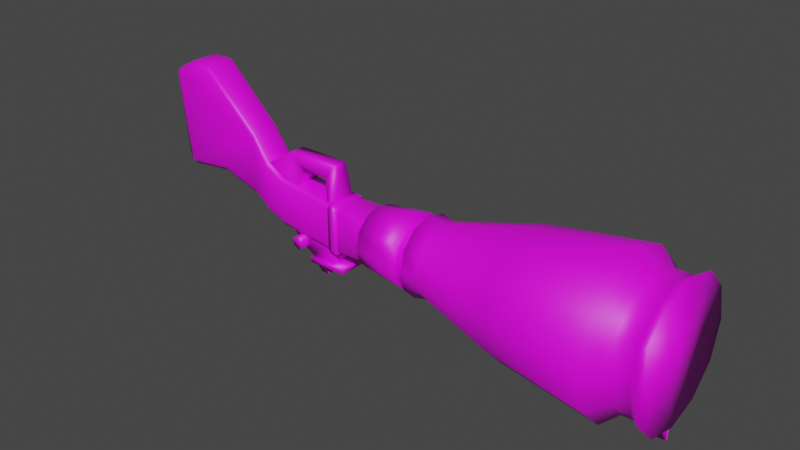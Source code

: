 # Source: demp2.md3.blend  (saved by Blender 3.3.6; exported with 4.5.12 LTS)
import bpy
from mathutils import Matrix  # noqa: F401  (used for matrix-valued properties, if any)

bpy.ops.wm.read_factory_settings(use_empty=True)
scene = bpy.context.scene
scene.name = 'Scene'

# ---- collections
col_collection = bpy.data.collections.new('Collection'); scene.collection.children.link(col_collection)

# ---- images (referenced by path relative to the original .blend; pixels are not part of the script)
import os
ASSET_DIR = os.environ.get("B2B_ASSET_DIR", "")  # directory of the original .blend (textures are referenced by path, not embedded)
HERE = os.path.dirname(os.path.abspath(__file__))  # packed textures are extracted next to this script under _unpacked/

def load_image(name, relpath, width, height, colorspace="sRGB"):
    """Load a texture the original file referenced (path relative to the .blend, or extracted next to this script)."""
    p = next((c for c in (os.path.join(HERE, relpath), os.path.join(ASSET_DIR, relpath)) if relpath and os.path.exists(c)), "")
    if p:
        img = bpy.data.images.load(p, check_existing=True)
        img.name = name
    else:  # same state as the original file: an image datablock whose file is absent (Cycles renders it pink)
        img = bpy.data.images.new(name, width, height)
        img.source = "FILE"
        img.filepath = "//" + (relpath or name)
    img.colorspace_settings.name = colorspace
    return img
img_demp2_w_jpg = load_image('demp2_w.jpg', 'demp2_w.jpg', 1024, 1024, 'sRGB')

# ---- materials (node trees are filled in below, after node groups)
mat_models_weapons2_demp2_demp2_w_tga = bpy.data.materials.new('models/weapons2/demp2/demp2_w.tga')
mat_models_weapons2_demp2_demp2_w_tga.use_transparent_shadow = False

# ---- material node trees
mat_models_weapons2_demp2_demp2_w_tga.use_nodes = True; mat_models_weapons2_demp2_demp2_w_tga.node_tree.nodes.clear()
_N = mat_models_weapons2_demp2_demp2_w_tga.node_tree.nodes; _L = mat_models_weapons2_demp2_demp2_w_tga.node_tree.links
n0 = _N.new('ShaderNodeBsdfPrincipled'); n0.name = 'Principled BSDF'; n0.location = (10, 300)
n0.distribution = 'GGX'
n0.subsurface_method = 'BURLEY'
n0.inputs[3].default_value = 1.45
n0.inputs[27].default_value = (0.0, 0.0, 0.0, 1.0)
n0.inputs[28].default_value = 1.0
n1 = _N.new('ShaderNodeOutputMaterial'); n1.name = 'Material Output'; n1.location = (300, 300)
n2 = _N.new('ShaderNodeTexImage'); n2.name = 'Image Texture'; n2.location = (0, 0)
n2.image = img_demp2_w_jpg
_L.new(n0.outputs[0], n1.inputs[0])
_L.new(n2.outputs[0], n0.inputs[0])
n1.is_active_output = True

# ---- world
world_world = bpy.data.worlds.new('World'); scene.world = world_world
world_world.use_nodes = True; world_world.node_tree.nodes.clear()
_N = world_world.node_tree.nodes; _L = world_world.node_tree.links
n0 = _N.new('ShaderNodeOutputWorld'); n0.name = 'World Output'; n0.location = (300, 300)
n1 = _N.new('ShaderNodeBackground'); n1.name = 'Background'; n1.location = (10, 300)
n1.inputs[0].default_value = (0.05088, 0.05088, 0.05088, 1.0)
_L.new(n1.outputs[0], n0.inputs[0])
n0.is_active_output = True
world_world.color = (0.05088, 0.05088, 0.05088)
world_world.use_sun_shadow = False
world_world.sun_shadow_jitter_overblur = 0.0

# ---- meshes
me_w_muzzle_0 = bpy.data.meshes.new('w_muzzle_0')
me_w_muzzle_0.from_pydata([(3.382, -10.14, 1.615), (2.732, -10.8, 1.615), (2.366, -10.8, 2.976), (2.925, -10.14, 3.301), (2.366, -10.8, 2.976), (1.361, -10.8, 3.981), (1.686, -10.14, 4.54), (1.361, -10.8, 3.981), (0.0, -10.8, 4.347), (0.0, -10.14, 4.997), (-1.361, -10.8, 3.981), (-1.686, -10.14, 4.54), (-1.361, -10.8, 3.981), (-2.366, -10.8, 2.976), (-2.925, -10.14, 3.301), (-2.366, -10.8, 2.976), (-2.732, -10.8, 1.615), (-3.382, -10.14, 1.615), (-2.732, -10.8, 1.615), (-2.366, -10.8, 0.2437), (-2.925, -10.14, -0.07109), (-2.366, -10.8, 0.2437), (-1.361, -10.8, -0.7516), (-1.686, -10.14, -1.31), (-1.361, -10.8, -0.7516), (0.0, -10.8, -1.117), (0.0, -10.14, -1.757), (1.361, -10.8, -0.7516), (1.686, -10.14, -1.31), (1.361, -10.8, -0.7516), (2.366, -10.8, 0.2437), (2.925, -10.14, -0.07109), (2.366, -10.8, 0.2437), (2.732, -10.8, 1.615), (0.0, -1.107, 3.392), (-0.8836, -1.107, 0.07109), (0.0, -1.107, -0.1523), (-0.8836, -1.107, 3.148), (-1.534, -1.107, 0.7211), (-1.534, -1.107, 2.498), (-1.767, -1.107, 1.615), (0.8836, -1.107, 0.07109), (0.8836, -1.107, 3.148), (1.534, -1.107, 0.7211), (1.534, -1.107, 2.498), (1.767, -1.107, 1.615), (0.0, -12.12, 4.692), (1.534, -12.12, -1.046), (0.0, -12.12, -1.462), (1.534, -12.12, 4.286), (2.661, -12.12, 0.07109), (2.661, -12.12, 3.159), (3.077, -12.12, 1.615), (-1.534, -12.12, -1.046), (-1.534, -12.12, 4.286), (-2.661, -12.12, 0.07109), (-2.661, -12.12, 3.159), (-3.077, -12.12, 1.615), (2.366, -11.65, 2.976), (2.732, -11.65, 1.615), (1.361, -11.65, 3.981), (2.366, -11.65, 2.976), (0.0, -11.65, 4.347), (1.361, -11.65, 3.981), (-1.361, -11.65, 3.981), (-2.366, -11.65, 2.976), (-1.361, -11.65, 3.981), (-2.732, -11.65, 1.615), (-2.366, -11.65, 2.976), (-2.366, -11.65, 0.2437), (-2.732, -11.65, 1.615), (-1.361, -11.65, -0.7516), (-2.366, -11.65, 0.2437), (0.0, -11.65, -1.117), (-1.361, -11.65, -0.7516), (1.361, -11.65, -0.7516), (2.366, -11.65, 0.2437), (1.361, -11.65, -0.7516), (2.732, -11.65, 1.615), (2.366, -11.65, 0.2437), (2.742, -5.647, 1.615), (2.366, -5.647, 2.986), (1.371, -5.647, 3.991), (0.0, -5.647, 4.357), (-1.371, -5.647, 3.991), (-2.366, -5.647, 2.986), (-2.742, -5.647, 1.615), (-2.366, -5.647, 0.2437), (-1.371, -5.647, -0.7516), (0.0, -5.647, -1.117), (1.371, -5.647, -0.7516), (2.366, -5.647, 0.2437), (-0.8125, -1.737, 0.2031), (0.0, -1.737, -0.01016), (0.0, -1.737, 3.24), (-0.8125, -1.737, 3.027), (-1.412, -1.737, 0.7922), (-1.412, -1.737, 2.427), (-1.625, -1.737, 1.615), (0.8125, -1.737, 0.2031), (0.8125, -1.737, 3.027), (1.412, -1.737, 0.7922), (1.412, -1.737, 2.427), (1.625, -1.737, 1.615), (-0.8836, -1.107, 0.07109), (0.0, -1.107, -0.1523), (0.0, -1.107, 3.392), (-0.8836, -1.107, 3.148), (-1.534, -1.107, 0.7211), (-1.534, -1.107, 2.498), (-1.767, -1.107, 1.615), (0.8836, -1.107, 0.07109), (0.8836, -1.107, 3.148), (1.534, -1.107, 0.7211), (1.534, -1.107, 2.498), (1.767, -1.107, 1.615), (1.534, -12.12, -1.046), (0.0, -12.12, -1.462), (0.0, -12.12, 4.692), (1.534, -12.12, 4.286), (2.661, -12.12, 0.07109), (1.534, -12.12, -1.046), (1.534, -12.12, 4.286), (2.661, -12.12, 3.159), (3.077, -12.12, 1.615), (2.661, -12.12, 0.07109), (2.661, -12.12, 3.159), (3.077, -12.12, 1.615), (-1.534, -12.12, -1.046), (-1.534, -12.12, 4.286), (-1.534, -12.12, -1.046), (-2.661, -12.12, 0.07109), (-2.661, -12.12, 3.159), (-1.534, -12.12, 4.286), (-3.077, -12.12, 1.615), (-2.661, -12.12, 3.159), (-2.661, -12.12, 0.07109), (-3.077, -12.12, 1.615), (1.432, -0.4672, 1.655), (1.432, -1.249, 1.655), (1.239, -1.249, 2.366), (1.239, -0.4672, 2.366), (0.7109, -1.249, 2.895), (0.7109, -0.4672, 2.895), (0.0, -1.249, 3.087), (0.0, -0.4672, 3.087), (-0.7109, -1.249, 2.895), (-0.7109, -0.4672, 2.895), (-1.229, -1.249, 2.366), (-1.229, -0.4672, 2.366), (-1.422, -1.249, 1.655), (-1.422, -0.4672, 1.655), (-1.229, -1.249, 0.9445), (-1.229, -0.4672, 0.9445), (-0.7109, -1.249, 0.4164), (-0.7109, -0.4672, 0.4164), (0.0, -1.249, 0.2234), (0.0, -0.4672, 0.2234), (0.7109, -1.249, 0.4164), (0.7109, -0.4672, 0.4164), (1.239, -1.249, 0.9445), (1.239, -0.4672, 0.9445), (0.0, -0.5789, 3.25), (0.8125, -0.5789, 0.193), (0.0, -0.5789, -0.01016), (0.8125, -0.5789, 3.027), (1.412, -0.5789, 0.7922), (1.412, -0.5789, 2.427), (1.635, -0.5789, 1.615), (-0.8125, -0.5789, 0.193), (-0.8125, -0.5789, 3.027), (-1.412, -0.5789, 0.7922), (-1.412, -0.5789, 2.427), (-1.635, -0.5789, 1.615), (1.391, 1.493, 1.615), (1.412, -0.5789, 2.427), (1.209, 1.493, 2.316), (1.635, -0.5789, 1.615), (0.8125, -0.5789, 3.027), (0.6906, 1.493, 2.823), (0.0, -0.5789, 3.25), (0.0, 1.493, 3.016), (-0.8125, -0.5789, 3.027), (-0.6906, 1.493, 2.823), (-1.412, -0.5789, 2.427), (-1.209, 1.493, 2.316), (-1.635, -0.5789, 1.615), (-1.391, 1.493, 1.615), (-1.412, -0.5789, 0.7922), (-1.209, 1.493, 0.9141), (-0.8125, -0.5789, 0.193), (-0.6906, 1.493, 0.3961), (0.0, -0.5789, -0.01016), (0.0, 1.493, 0.2133), (0.8125, -0.5789, 0.193), (0.6906, 1.493, 0.3961), (1.412, -0.5789, 0.7922), (1.209, 1.493, 0.9141), (0.0, 1.493, 3.016), (-0.6906, 1.493, 0.3961), (0.0, 1.493, 0.2133), (-0.6906, 1.493, 2.823), (-1.209, 1.493, 0.9141), (-1.209, 1.493, 2.316), (-1.391, 1.493, 1.615), (0.6906, 1.493, 0.3961), (0.6906, 1.493, 2.823), (1.209, 1.493, 0.9141), (1.209, 1.493, 2.316), (1.391, 1.493, 1.615)], [], [(63, 118, 119), (62, 118, 63), (7, 62, 63), (8, 62, 7), (6, 8, 7), (9, 8, 6), (82, 9, 6), (83, 9, 82), (100, 83, 82), (94, 83, 100), (112, 94, 100), (106, 94, 112), (100, 114, 112), (102, 114, 100), (82, 102, 100), (81, 102, 82), (6, 81, 82), (3, 81, 6), (5, 3, 6), (4, 3, 5), (60, 4, 5), (61, 4, 60), (122, 61, 60), (123, 61, 122), (102, 115, 114), (103, 115, 102), (81, 103, 102), (80, 103, 81), (3, 80, 81), (0, 80, 3), (2, 0, 3), (1, 0, 2), (58, 1, 2), (59, 1, 58), (126, 59, 58), (127, 59, 126), (103, 113, 115), (101, 113, 103), (80, 101, 103), (91, 101, 80), (0, 91, 80), (0, 31, 91), (0, 33, 31), (32, 31, 33), (78, 32, 33), (79, 32, 78), (124, 79, 78), (125, 79, 124), (101, 111, 113), (99, 111, 101), (91, 99, 101), (90, 99, 91), (31, 90, 91), (28, 90, 31), (30, 28, 31), (29, 28, 30), (76, 29, 30), (77, 29, 76), (120, 77, 76), (121, 77, 120), (99, 105, 111), (93, 105, 99), (90, 93, 99), (89, 93, 90), (28, 89, 90), (26, 89, 28), (27, 26, 28), (25, 26, 27), (75, 25, 27), (73, 25, 75), (116, 73, 75), (117, 73, 116), (93, 104, 105), (92, 104, 93), (89, 92, 93), (88, 92, 89), (26, 88, 89), (23, 88, 26), (25, 23, 26), (24, 23, 25), (73, 24, 25), (74, 24, 73), (117, 74, 73), (128, 74, 117), (92, 108, 104), (96, 108, 92), (88, 96, 92), (87, 96, 88), (23, 87, 88), (20, 87, 23), (22, 20, 23), (21, 20, 22), (71, 21, 22), (72, 21, 71), (130, 72, 71), (131, 72, 130), (96, 110, 108), (98, 110, 96), (87, 98, 96), (86, 98, 87), (20, 86, 87), (17, 86, 20), (19, 17, 20), (18, 17, 19), (69, 18, 19), (70, 18, 69), (136, 70, 69), (137, 70, 136), (98, 109, 110), (97, 109, 98), (86, 97, 98), (85, 97, 86), (17, 85, 86), (14, 85, 17), (16, 14, 17), (15, 14, 16), (67, 15, 16), (68, 15, 67), (134, 68, 67), (135, 68, 134), (97, 107, 109), (95, 107, 97), (85, 95, 97), (84, 95, 85), (14, 84, 85), (11, 84, 14), (13, 11, 14), (12, 11, 13), (65, 12, 13), (66, 12, 65), (132, 66, 65), (133, 66, 132), (95, 106, 107), (94, 106, 95), (84, 94, 95), (83, 94, 84), (11, 83, 84), (9, 83, 11), (10, 9, 11), (8, 9, 10), (64, 8, 10), (62, 8, 64), (129, 62, 64), (118, 62, 129), (43, 44, 45), (42, 44, 43), (41, 42, 43), (34, 42, 41), (36, 34, 41), (35, 34, 36), (55, 56, 57), (54, 56, 55), (53, 54, 55), (46, 54, 53), (48, 46, 53), (47, 46, 48), (171, 172, 173), (170, 172, 171), (169, 170, 171), (162, 170, 169), (164, 162, 169), (163, 162, 164), (207, 208, 209), (206, 208, 207), (205, 206, 207), (198, 206, 205), (200, 198, 205), (199, 198, 200), (35, 37, 34), (38, 37, 35), (38, 39, 37), (40, 39, 38), (47, 49, 46), (50, 49, 47), (50, 51, 49), (52, 51, 50), (163, 165, 162), (166, 165, 163), (166, 167, 165), (168, 167, 166), (199, 201, 198), (202, 201, 199), (202, 203, 201), (204, 203, 202), (139, 138, 140), (161, 138, 139), (160, 161, 139), (159, 161, 160), (158, 159, 160), (157, 159, 158), (156, 157, 158), (155, 157, 156), (154, 155, 156), (153, 155, 154), (152, 153, 154), (151, 153, 152), (150, 151, 152), (149, 151, 150), (148, 149, 150), (147, 149, 148), (146, 147, 148), (145, 147, 146), (144, 145, 146), (143, 145, 144), (142, 143, 144), (141, 143, 142), (140, 141, 142), (138, 141, 140), (176, 175, 174), (178, 175, 176), (179, 178, 176), (180, 178, 179), (181, 180, 179), (182, 180, 181), (183, 182, 181), (184, 182, 183), (185, 184, 183), (186, 184, 185), (187, 186, 185), (188, 186, 187), (189, 188, 187), (190, 188, 189), (191, 190, 189), (192, 190, 191), (193, 192, 191), (194, 192, 193), (195, 194, 193), (196, 194, 195), (197, 196, 195), (177, 196, 197), (174, 177, 197), (175, 177, 174)])
_uv = me_w_muzzle_0.uv_layers.new(name='UVMap')
_uv.uv.foreach_set('vector', [0.0703, 0.9055, 0.0611, 0.9895, 0.0398, 0.9085, 0.0893, 0.9775, 0.0611, 0.9895, 0.0703, 0.9055, 0.1138, 0.8945, 0.0893, 0.9775, 0.0703, 0.9055, 0.1332, 0.9665, 0.0893, 0.9775, 0.1138, 0.8945, 0.1573, 0.8741, 0.1332, 0.9665, 0.1138, 0.8945, 0.1819, 0.9626, 0.1332, 0.9665, 0.1573, 0.8741, 0.3919, 0.8282, 0.1819, 0.9626, 0.1573, 0.8741, 0.4146, 0.8988, 0.1819, 0.9626, 0.3919, 0.8282, 0.5927, 0.7615, 0.4146, 0.8988, 0.3919, 0.8282, 0.6039, 0.8058, 0.4146, 0.8988, 0.5927, 0.7615, 0.6275, 0.7562, 0.6039, 0.8058, 0.5927, 0.7615, 0.6379, 0.8033, 0.6039, 0.8058, 0.6275, 0.7562, 0.5927, 0.7615, 0.6199, 0.7121, 0.6275, 0.7562, 0.5855, 0.7164, 0.6199, 0.7121, 0.5927, 0.7615, 0.3919, 0.8282, 0.5855, 0.7164, 0.5927, 0.7615, 0.3773, 0.7554, 0.5855, 0.7164, 0.3919, 0.8282, 0.1573, 0.8741, 0.3773, 0.7554, 0.3919, 0.8282, 0.1409, 0.7834, 0.3773, 0.7554, 0.1573, 0.8741, 0.1087, 0.8733, 0.1409, 0.7834, 0.1573, 0.8741, 0.0957, 0.8, 0.1409, 0.7834, 0.1087, 0.8733, 0.0642, 0.8808, 0.0957, 0.8, 0.1087, 0.8733, 0.0514, 0.8075, 0.0957, 0.8, 0.0642, 0.8808, 0.0352, 0.8905, 0.0514, 0.8075, 0.0642, 0.8808, 0.0208, 0.808, 0.0514, 0.8075, 0.0352, 0.8905, 0.5855, 0.7164, 0.6171, 0.6688, 0.6199, 0.7121, 0.5828, 0.671, 0.6171, 0.6688, 0.5855, 0.7164, 0.3773, 0.7554, 0.5828, 0.671, 0.5855, 0.7164, 0.3705, 0.6815, 0.5828, 0.671, 0.3773, 0.7554, 0.1409, 0.7834, 0.3705, 0.6815, 0.3773, 0.7554, 0.1332, 0.6913, 0.3705, 0.6815, 0.1409, 0.7834, 0.0925, 0.7774, 0.1332, 0.6913, 0.1409, 0.7834, 0.0868, 0.703, 0.1332, 0.6913, 0.0925, 0.7774, 0.0473, 0.7799, 0.0868, 0.703, 0.0925, 0.7774, 0.042, 0.7056, 0.0868, 0.703, 0.0473, 0.7799, 0.0173, 0.7864, 0.042, 0.7056, 0.0473, 0.7799, 0.0115, 0.7029, 0.042, 0.7056, 0.0173, 0.7864, 0.5828, 0.671, 0.6183, 0.6254, 0.6171, 0.6688, 0.5842, 0.6258, 0.6183, 0.6254, 0.5828, 0.671, 0.3705, 0.6815, 0.5842, 0.6258, 0.5828, 0.671, 0.3711, 0.6072, 0.5842, 0.6258, 0.3705, 0.6815, 0.1332, 0.6913, 0.3711, 0.6072, 0.3705, 0.6815, 0.1332, 0.6913, 0.134, 0.599, 0.3711, 0.6072, 0.1332, 0.6913, 0.0855, 0.6812, 0.134, 0.599, 0.0862, 0.6069, 0.134, 0.599, 0.0855, 0.6812, 0.0402, 0.6804, 0.0862, 0.6069, 0.0855, 0.6812, 0.041, 0.6061, 0.0862, 0.6069, 0.0402, 0.6804, 0.0099, 0.6847, 0.041, 0.6061, 0.0402, 0.6804, 0.0109, 0.601, 0.041, 0.6061, 0.0099, 0.6847, 0.5842, 0.6258, 0.6228, 0.5818, 0.6183, 0.6254, 0.589, 0.5813, 0.6228, 0.5818, 0.5842, 0.6258, 0.3711, 0.6072, 0.589, 0.5813, 0.5842, 0.6258, 0.3792, 0.5332, 0.589, 0.5813, 0.3711, 0.6072, 0.134, 0.599, 0.3792, 0.5332, 0.3711, 0.6072, 0.1444, 0.5071, 0.3792, 0.5332, 0.134, 0.599, 0.0877, 0.5841, 0.1444, 0.5071, 0.134, 0.599, 0.0962, 0.5103, 0.1444, 0.5071, 0.0877, 0.5841, 0.0427, 0.5787, 0.0962, 0.5103, 0.0877, 0.5841, 0.0514, 0.5048, 0.0962, 0.5103, 0.0427, 0.5787, 0.0121, 0.5797, 0.0514, 0.5048, 0.0427, 0.5787, 0.022, 0.4965, 0.0514, 0.5048, 0.0121, 0.5797, 0.589, 0.5813, 0.6286, 0.5367, 0.6228, 0.5818, 0.5963, 0.5378, 0.6286, 0.5367, 0.589, 0.5813, 0.3792, 0.5332, 0.5963, 0.5378, 0.589, 0.5813, 0.3941, 0.46, 0.5963, 0.5378, 0.3792, 0.5332, 0.1444, 0.5071, 0.3941, 0.46, 0.3792, 0.5332, 0.1606, 0.4166, 0.3941, 0.46, 0.1444, 0.5071, 0.0996, 0.4908, 0.1606, 0.4166, 0.1444, 0.5071, 0.1125, 0.4176, 0.1606, 0.4166, 0.0996, 0.4908, 0.0556, 0.4835, 0.1125, 0.4176, 0.0996, 0.4908, 0.0684, 0.4103, 0.1125, 0.4176, 0.0556, 0.4835, 0.0251, 0.4831, 0.0684, 0.4103, 0.0556, 0.4835, 0.0395, 0.4006, 0.0684, 0.4103, 0.0251, 0.4831, 0.5963, 0.5378, 0.6228, 0.5818, 0.6286, 0.5367, 0.589, 0.5813, 0.6228, 0.5818, 0.5963, 0.5378, 0.3941, 0.46, 0.589, 0.5813, 0.5963, 0.5378, 0.3792, 0.5332, 0.589, 0.5813, 0.3941, 0.46, 0.1606, 0.4166, 0.3792, 0.5332, 0.3941, 0.46, 0.1444, 0.5071, 0.3792, 0.5332, 0.1606, 0.4166, 0.1125, 0.4176, 0.1444, 0.5071, 0.1606, 0.4166, 0.0996, 0.4908, 0.1444, 0.5071, 0.1125, 0.4176, 0.0684, 0.4103, 0.0996, 0.4908, 0.1125, 0.4176, 0.0556, 0.4835, 0.0996, 0.4908, 0.0684, 0.4103, 0.0395, 0.4006, 0.0556, 0.4835, 0.0684, 0.4103, 0.0251, 0.4831, 0.0556, 0.4835, 0.0395, 0.4006, 0.589, 0.5813, 0.6183, 0.6254, 0.6228, 0.5818, 0.5842, 0.6258, 0.6183, 0.6254, 0.589, 0.5813, 0.3792, 0.5332, 0.5842, 0.6258, 0.589, 0.5813, 0.3711, 0.6072, 0.5842, 0.6258, 0.3792, 0.5332, 0.1444, 0.5071, 0.3711, 0.6072, 0.3792, 0.5332, 0.134, 0.599, 0.3711, 0.6072, 0.1444, 0.5071, 0.0962, 0.5103, 0.134, 0.599, 0.1444, 0.5071, 0.0877, 0.5841, 0.134, 0.599, 0.0962, 0.5103, 0.0514, 0.5048, 0.0877, 0.5841, 0.0962, 0.5103, 0.0427, 0.5787, 0.0877, 0.5841, 0.0514, 0.5048, 0.022, 0.4965, 0.0427, 0.5787, 0.0514, 0.5048, 0.0121, 0.5797, 0.0427, 0.5787, 0.022, 0.4965, 0.5842, 0.6258, 0.6171, 0.6688, 0.6183, 0.6254, 0.5828, 0.671, 0.6171, 0.6688, 0.5842, 0.6258, 0.3711, 0.6072, 0.5828, 0.671, 0.5842, 0.6258, 0.3705, 0.6815, 0.5828, 0.671, 0.3711, 0.6072, 0.134, 0.599, 0.3705, 0.6815, 0.3711, 0.6072, 0.1332, 0.6913, 0.3705, 0.6815, 0.134, 0.599, 0.0862, 0.6069, 0.1332, 0.6913, 0.134, 0.599, 0.0855, 0.6812, 0.1332, 0.6913, 0.0862, 0.6069, 0.041, 0.6061, 0.0855, 0.6812, 0.0862, 0.6069, 0.0402, 0.6804, 0.0855, 0.6812, 0.041, 0.6061, 0.0109, 0.601, 0.0402, 0.6804, 0.041, 0.6061, 0.0099, 0.6847, 0.0402, 0.6804, 0.0109, 0.601, 0.5828, 0.671, 0.6199, 0.7121, 0.6171, 0.6688, 0.5855, 0.7164, 0.6199, 0.7121, 0.5828, 0.671, 0.3705, 0.6815, 0.5855, 0.7164, 0.5828, 0.671, 0.3773, 0.7554, 0.5855, 0.7164, 0.3705, 0.6815, 0.1332, 0.6913, 0.3773, 0.7554, 0.3705, 0.6815, 0.1409, 0.7834, 0.3773, 0.7554, 0.1332, 0.6913, 0.0868, 0.703, 0.1409, 0.7834, 0.1332, 0.6913, 0.0925, 0.7774, 0.1409, 0.7834, 0.0868, 0.703, 0.042, 0.7056, 0.0925, 0.7774, 0.0868, 0.703, 0.0473, 0.7799, 0.0925, 0.7774, 0.042, 0.7056, 0.0115, 0.7029, 0.0473, 0.7799, 0.042, 0.7056, 0.0173, 0.7864, 0.0473, 0.7799, 0.0115, 0.7029, 0.5855, 0.7164, 0.6275, 0.7562, 0.6199, 0.7121, 0.5927, 0.7615, 0.6275, 0.7562, 0.5855, 0.7164, 0.3773, 0.7554, 0.5927, 0.7615, 0.5855, 0.7164, 0.3919, 0.8282, 0.5927, 0.7615, 0.3773, 0.7554, 0.1409, 0.7834, 0.3919, 0.8282, 0.3773, 0.7554, 0.1573, 0.8741, 0.3919, 0.8282, 0.1409, 0.7834, 0.0957, 0.8, 0.1573, 0.8741, 0.1409, 0.7834, 0.1087, 0.8733, 0.1573, 0.8741, 0.0957, 0.8, 0.0514, 0.8075, 0.1087, 0.8733, 0.0957, 0.8, 0.0642, 0.8808, 0.1087, 0.8733, 0.0514, 0.8075, 0.0208, 0.808, 0.0642, 0.8808, 0.0514, 0.8075, 0.0352, 0.8905, 0.0642, 0.8808, 0.0208, 0.808, 0.5927, 0.7615, 0.6379, 0.8033, 0.6275, 0.7562, 0.6039, 0.8058, 0.6379, 0.8033, 0.5927, 0.7615, 0.3919, 0.8282, 0.6039, 0.8058, 0.5927, 0.7615, 0.4146, 0.8988, 0.6039, 0.8058, 0.3919, 0.8282, 0.1573, 0.8741, 0.4146, 0.8988, 0.3919, 0.8282, 0.1819, 0.9626, 0.4146, 0.8988, 0.1573, 0.8741, 0.1138, 0.8945, 0.1819, 0.9626, 0.1573, 0.8741, 0.1332, 0.9665, 0.1819, 0.9626, 0.1138, 0.8945, 0.0703, 0.9055, 0.1332, 0.9665, 0.1138, 0.8945, 0.0893, 0.9775, 0.1332, 0.9665, 0.0703, 0.9055, 0.0398, 0.9085, 0.0893, 0.9775, 0.0703, 0.9055, 0.0611, 0.9895, 0.0893, 0.9775, 0.0398, 0.9085, 0.5153, 0.8789, 0.5153, 0.9524, 0.5054, 0.9156, 0.5422, 0.9793, 0.5153, 0.9524, 0.5153, 0.8789, 0.5422, 0.852, 0.5422, 0.9793, 0.5153, 0.8789, 0.5789, 0.9891, 0.5422, 0.9793, 0.5422, 0.852, 0.5789, 0.8421, 0.5789, 0.9891, 0.5422, 0.852, 0.6157, 0.852, 0.5789, 0.9891, 0.5789, 0.8421, 0.6686, 0.7305, 0.6686, 0.9052, 0.6452, 0.8178, 0.7326, 0.9692, 0.6686, 0.9052, 0.6686, 0.7305, 0.7326, 0.6665, 0.7326, 0.9692, 0.6686, 0.7305, 0.82, 0.9926, 0.7326, 0.9692, 0.7326, 0.6665, 0.82, 0.6431, 0.82, 0.9926, 0.7326, 0.6665, 0.9074, 0.6665, 0.82, 0.9926, 0.82, 0.6431, 0.6426, 0.8789, 0.6426, 0.9524, 0.6524, 0.9156, 0.6157, 0.9793, 0.6426, 0.9524, 0.6426, 0.8789, 0.6157, 0.852, 0.6157, 0.9793, 0.6426, 0.8789, 0.5789, 0.9891, 0.6157, 0.9793, 0.6157, 0.852, 0.5789, 0.8421, 0.5789, 0.9891, 0.6157, 0.852, 0.5422, 0.852, 0.5789, 0.9891, 0.5789, 0.8421, 0.5153, 0.8789, 0.5153, 0.9524, 0.5054, 0.9156, 0.5422, 0.9793, 0.5153, 0.9524, 0.5153, 0.8789, 0.5422, 0.852, 0.5422, 0.9793, 0.5153, 0.8789, 0.5789, 0.9891, 0.5422, 0.9793, 0.5422, 0.852, 0.5789, 0.8421, 0.5789, 0.9891, 0.5422, 0.852, 0.6157, 0.852, 0.5789, 0.9891, 0.5789, 0.8421, 0.6157, 0.852, 0.6157, 0.9793, 0.5789, 0.9891, 0.6426, 0.8789, 0.6157, 0.9793, 0.6157, 0.852, 0.6426, 0.8789, 0.6426, 0.9524, 0.6157, 0.9793, 0.6524, 0.9156, 0.6426, 0.9524, 0.6426, 0.8789, 0.9074, 0.6665, 0.9074, 0.9692, 0.82, 0.9926, 0.9713, 0.7305, 0.9074, 0.9692, 0.9074, 0.6665, 0.9713, 0.7305, 0.9713, 0.9052, 0.9074, 0.9692, 0.9948, 0.8178, 0.9713, 0.9052, 0.9713, 0.7305, 0.5422, 0.852, 0.5422, 0.9793, 0.5789, 0.9891, 0.5153, 0.8789, 0.5422, 0.9793, 0.5422, 0.852, 0.5153, 0.8789, 0.5153, 0.9524, 0.5422, 0.9793, 0.5054, 0.9156, 0.5153, 0.9524, 0.5153, 0.8789, 0.6157, 0.852, 0.6157, 0.9793, 0.5789, 0.9891, 0.6426, 0.8789, 0.6157, 0.9793, 0.6157, 0.852, 0.6426, 0.8789, 0.6426, 0.9524, 0.6157, 0.9793, 0.6524, 0.9156, 0.6426, 0.9524, 0.6426, 0.8789, 0.3797, 0.9473, 0.3795, 0.9884, 0.3408, 0.9471, 0.4184, 0.9886, 0.3795, 0.9884, 0.3797, 0.9473, 0.4186, 0.9474, 0.4184, 0.9886, 0.3797, 0.9473, 0.4573, 0.9887, 0.4184, 0.9886, 0.4186, 0.9474, 0.4574, 0.9476, 0.4573, 0.9887, 0.4186, 0.9474, 0.4962, 0.9889, 0.4573, 0.9887, 0.4574, 0.9476, 0.4963, 0.9477, 0.4962, 0.9889, 0.4574, 0.9476, 0.4573, 0.9887, 0.4962, 0.9889, 0.4963, 0.9477, 0.4574, 0.9476, 0.4573, 0.9887, 0.4963, 0.9477, 0.4184, 0.9886, 0.4573, 0.9887, 0.4574, 0.9476, 0.4186, 0.9474, 0.4184, 0.9886, 0.4574, 0.9476, 0.3795, 0.9884, 0.4184, 0.9886, 0.4186, 0.9474, 0.3797, 0.9473, 0.3795, 0.9884, 0.4186, 0.9474, 0.3407, 0.9883, 0.3795, 0.9884, 0.3797, 0.9473, 0.3408, 0.9471, 0.3407, 0.9883, 0.3797, 0.9473, 0.3018, 0.9881, 0.3407, 0.9883, 0.3408, 0.9471, 0.302, 0.947, 0.3018, 0.9881, 0.3408, 0.9471, 0.2629, 0.988, 0.3018, 0.9881, 0.302, 0.947, 0.2631, 0.9468, 0.2629, 0.988, 0.302, 0.947, 0.3018, 0.9881, 0.2629, 0.988, 0.2631, 0.9468, 0.302, 0.947, 0.3018, 0.9881, 0.2631, 0.9468, 0.3407, 0.9883, 0.3018, 0.9881, 0.302, 0.947, 0.3408, 0.9471, 0.3407, 0.9883, 0.302, 0.947, 0.3795, 0.9884, 0.3407, 0.9883, 0.3408, 0.9471, 0.2599, 0.2539, 0.2514, 0.1444, 0.2979, 0.252, 0.2072, 0.1491, 0.2514, 0.1444, 0.2599, 0.2539, 0.2221, 0.2579, 0.2072, 0.1491, 0.2599, 0.2539, 0.1633, 0.1565, 0.2072, 0.1491, 0.2221, 0.2579, 0.1845, 0.2642, 0.1633, 0.1565, 0.2221, 0.2579, 0.2072, 0.1491, 0.1633, 0.1565, 0.1845, 0.2642, 0.2221, 0.2579, 0.2072, 0.1491, 0.1845, 0.2642, 0.2514, 0.1444, 0.2072, 0.1491, 0.2221, 0.2579, 0.2599, 0.2539, 0.2514, 0.1444, 0.2221, 0.2579, 0.2959, 0.1423, 0.2514, 0.1444, 0.2599, 0.2539, 0.2979, 0.252, 0.2959, 0.1423, 0.2599, 0.2539, 0.3403, 0.1427, 0.2959, 0.1423, 0.2979, 0.252, 0.336, 0.2524, 0.3403, 0.1427, 0.2979, 0.252, 0.3847, 0.1458, 0.3403, 0.1427, 0.336, 0.2524, 0.3739, 0.255, 0.3847, 0.1458, 0.336, 0.2524, 0.4288, 0.1515, 0.3847, 0.1458, 0.3739, 0.255, 0.4117, 0.2599, 0.4288, 0.1515, 0.3739, 0.255, 0.3847, 0.1458, 0.4288, 0.1515, 0.4117, 0.2599, 0.3739, 0.255, 0.3847, 0.1458, 0.4117, 0.2599, 0.3403, 0.1427, 0.3847, 0.1458, 0.3739, 0.255, 0.336, 0.2524, 0.3403, 0.1427, 0.3739, 0.255, 0.2959, 0.1423, 0.3403, 0.1427, 0.336, 0.2524, 0.2979, 0.252, 0.2959, 0.1423, 0.336, 0.2524, 0.2514, 0.1444, 0.2959, 0.1423, 0.2979, 0.252])
me_w_muzzle_0.materials.append(mat_models_weapons2_demp2_demp2_w_tga)
me_w_muzzle_0.use_remesh_fix_poles = True
me_w_muzzle_0.use_remesh_preserve_attributes = False
me_w_muzzle_0.update()
me_w_muzzle_0.normals_split_custom_set([tuple(v) for v in zip(*[iter([0.4816, 0.3169, 0.8171, 0.06435, -0.6895, 0.7215, 0.5082, -0.4661, 0.7242, 0.009462, 0.3161, 0.9487, 0.06435, -0.6895, 0.7215, 0.4816, 0.3169, 0.8171, 0.4512, -0.3809, 0.807, 0.009473, 0.3161, 0.9487, 0.4816, 0.3169, 0.8171, -0.0128, -0.3817, 0.9242, 0.009441, 0.3161, 0.9487, 0.4512, -0.3809, 0.807, 0.4873, -0.316, 0.814, -0.01278, -0.3817, 0.9242, 0.4512, -0.381, 0.807, 0.01272, -0.3163, 0.9486, -0.01276, -0.3817, 0.9242, 0.4874, -0.316, 0.814, 0.4896, 0.2075, 0.8469, 0.01274, -0.3163, 0.9486, 0.4874, -0.316, 0.814, -0.002517, 0.2081, 0.9781, 0.0127, -0.3162, 0.9486, 0.4896, 0.2075, 0.8469, 0.4987, 0.02892, 0.8663, -0.002519, 0.2081, 0.9781, 0.4896, 0.2075, 0.8469, 0.002028, 0.02342, 0.9997, -0.002497, 0.2081, 0.9781, 0.4987, 0.02893, 0.8663, 0.325, 0.6375, 0.6986, 0.002058, 0.02341, 0.9997, 0.4987, 0.02895, 0.8663, -0.05669, 0.7619, 0.6452, 0.002009, 0.0234, 0.9997, 0.325, 0.6375, 0.6986, 0.4987, 0.02895, 0.8663, 0.738, 0.433, 0.5175, 0.325, 0.6374, 0.6986, 0.8675, 0.0278, 0.4966, 0.738, 0.433, 0.5175, 0.4987, 0.02893, 0.8663, 0.4896, 0.2075, 0.8469, 0.8676, 0.0278, 0.4966, 0.4987, 0.02893, 0.8663, 0.8469, 0.2072, 0.4897, 0.8675, 0.02781, 0.4966, 0.4896, 0.2075, 0.8469, 0.4873, -0.316, 0.814, 0.847, 0.2072, 0.4896, 0.4896, 0.2075, 0.8469, 0.8274, -0.3149, 0.4649, 0.8469, 0.2072, 0.4897, 0.4873, -0.316, 0.814, 0.4512, -0.3809, 0.8071, 0.8274, -0.3149, 0.4649, 0.4873, -0.316, 0.814, 0.7937, -0.3813, 0.474, 0.8274, -0.3149, 0.4649, 0.4512, -0.3809, 0.8071, 0.4817, 0.3169, 0.8171, 0.7937, -0.3813, 0.4741, 0.4512, -0.3809, 0.807, 0.826, 0.3162, 0.4667, 0.7936, -0.3813, 0.4741, 0.4816, 0.3168, 0.8171, 0.5082, -0.4662, 0.7242, 0.8259, 0.3162, 0.4667, 0.4816, 0.3169, 0.8171, 0.9018, -0.1069, 0.4188, 0.8259, 0.3162, 0.4668, 0.5082, -0.4662, 0.7241, 0.8675, 0.02781, 0.4966, 0.9882, 0.1262, 0.08741, 0.738, 0.433, 0.5176, 0.9996, 0.02793, 0.002425, 0.9881, 0.1262, 0.08743, 0.8675, 0.02779, 0.4966, 0.8469, 0.2072, 0.4896, 0.9996, 0.02794, 0.002436, 0.8675, 0.02781, 0.4966, 0.9781, 0.2082, 0.002965, 0.9996, 0.02793, 0.00242, 0.8469, 0.2072, 0.4896, 0.8274, -0.3149, 0.4649, 0.9781, 0.2082, 0.002928, 0.8469, 0.2072, 0.4896, 0.9486, -0.316, -0.01403, 0.9781, 0.2082, 0.002963, 0.8274, -0.3149, 0.4649, 0.7936, -0.3813, 0.4741, 0.9486, -0.3161, -0.014, 0.8275, -0.3149, 0.4649, 0.9243, -0.3813, 0.01327, 0.9486, -0.3161, -0.01399, 0.7936, -0.3813, 0.4741, 0.8259, 0.3162, 0.4668, 0.9243, -0.3813, 0.01332, 0.7936, -0.3813, 0.4741, 0.9493, 0.3144, -0.007586, 0.9244, -0.3813, 0.0133, 0.8259, 0.3162, 0.4668, 0.9018, -0.1069, 0.4187, 0.9493, 0.3144, -0.007577, 0.8259, 0.3162, 0.4667, 0.951, 0.2973, -0.0848, 0.9493, 0.3144, -0.007589, 0.9018, -0.1069, 0.4188, 0.9996, 0.02793, 0.002388, 0.6988, 0.6396, -0.3202, 0.9881, 0.1262, 0.08746, 0.8649, 0.02594, -0.5012, 0.6988, 0.6397, -0.3202, 0.9996, 0.02793, 0.002389, 0.9781, 0.2082, 0.002969, 0.865, 0.02592, -0.5012, 0.9996, 0.02794, 0.002405, 0.846, 0.2068, -0.4914, 0.8649, 0.02591, -0.5012, 0.9781, 0.2082, 0.002956, 0.9486, -0.3161, -0.01402, 0.846, 0.2068, -0.4914, 0.9781, 0.2082, 0.002932, 0.9486, -0.316, -0.01398, 0.8152, -0.314, -0.4867, 0.846, 0.2068, -0.4914, 0.9486, -0.3161, -0.01399, 0.9244, -0.3813, 0.01331, 0.8152, -0.314, -0.4867, 0.807, -0.38, -0.452, 0.8152, -0.314, -0.4867, 0.9243, -0.3813, 0.01327, 0.9493, 0.3144, -0.007622, 0.807, -0.38, -0.452, 0.9244, -0.3813, 0.01328, 0.8169, 0.3132, -0.4844, 0.807, -0.38, -0.452, 0.9493, 0.3144, -0.007625, 0.951, 0.2973, -0.0848, 0.8169, 0.3132, -0.4844, 0.9493, 0.3144, -0.007602, 0.7197, -0.4712, -0.5099, 0.8169, 0.3132, -0.4844, 0.951, 0.2973, -0.08476, 0.8649, 0.02593, -0.5012, 0.4389, 0.6367, -0.634, 0.6988, 0.6396, -0.3202, 0.4934, 0.02261, -0.8695, 0.4389, 0.6366, -0.6341, 0.8649, 0.02594, -0.5012, 0.846, 0.2069, -0.4914, 0.4934, 0.02264, -0.8695, 0.8649, 0.02592, -0.5012, 0.4891, 0.2073, -0.8472, 0.4934, 0.02263, -0.8695, 0.846, 0.2069, -0.4914, 0.8151, -0.314, -0.4868, 0.4891, 0.2073, -0.8472, 0.846, 0.2068, -0.4914, 0.462, -0.3142, -0.8294, 0.4891, 0.2073, -0.8472, 0.8152, -0.314, -0.4867, 0.807, -0.38, -0.452, 0.462, -0.3141, -0.8294, 0.8152, -0.314, -0.4867, 0.4713, -0.3799, -0.7959, 0.462, -0.3142, -0.8294, 0.807, -0.38, -0.452, 0.8169, 0.3132, -0.4844, 0.4714, -0.3799, -0.7959, 0.807, -0.38, -0.452, 0.4659, 0.3121, -0.828, 0.4713, -0.3799, -0.7959, 0.8169, 0.3132, -0.4844, 0.7197, -0.4713, -0.5098, 0.4659, 0.3121, -0.828, 0.8169, 0.3132, -0.4844, 0.3715, -0.4701, -0.8006, 0.4659, 0.3121, -0.828, 0.7197, -0.4713, -0.5099, 0.4934, 0.02261, -0.8695, 0.07857, 0.4278, -0.9004, 0.4389, 0.6366, -0.6341, 0.001739, 0.02454, -0.9997, 0.07851, 0.4278, -0.9005, 0.4934, 0.02262, -0.8695, 0.4891, 0.2073, -0.8472, 0.00176, 0.02453, -0.9997, 0.4934, 0.02263, -0.8695, 0.001504, 0.2073, -0.9783, 0.001782, 0.02449, -0.9997, 0.4891, 0.2073, -0.8472, 0.462, -0.3142, -0.8294, 0.001542, 0.2072, -0.9783, 0.4891, 0.2073, -0.8472, -0.01264, -0.3131, -0.9496, 0.001514, 0.2072, -0.9783, 0.462, -0.3142, -0.8294, 0.4713, -0.3799, -0.7959, -0.01268, -0.3131, -0.9496, 0.4619, -0.3142, -0.8294, 0.01353, -0.3793, -0.9252, -0.01267, -0.3131, -0.9496, 0.4713, -0.3799, -0.7959, 0.4658, 0.3121, -0.828, 0.01356, -0.3793, -0.9252, 0.4713, -0.3799, -0.7959, -0.008177, 0.3138, -0.9495, 0.01355, -0.3793, -0.9252, 0.4659, 0.3121, -0.828, 0.3716, -0.4701, -0.8006, -0.008167, 0.3138, -0.9495, 0.4659, 0.3121, -0.828, -0.08894, -0.1099, -0.99, -0.008155, 0.3137, -0.9495, 0.3715, -0.4702, -0.8006, 0.001761, 0.02452, -0.9997, -0.3201, 0.6364, -0.7018, 0.07854, 0.4278, -0.9004, -0.4963, 0.02355, -0.8678, -0.3201, 0.6364, -0.7018, 0.001723, 0.02452, -0.9997, 0.00151, 0.2073, -0.9783, -0.4963, 0.02356, -0.8678, 0.001758, 0.02451, -0.9997, -0.4862, 0.2071, -0.8489, -0.4963, 0.02356, -0.8679, 0.001523, 0.2073, -0.9783, -0.01263, -0.3131, -0.9496, -0.4862, 0.2071, -0.8489, 0.001542, 0.2073, -0.9783, -0.4851, -0.3143, -0.816, -0.4863, 0.2071, -0.8489, -0.01263, -0.3131, -0.9496, 0.01352, -0.3793, -0.9252, -0.4851, -0.3143, -0.816, -0.01268, -0.3131, -0.9496, -0.4502, -0.3798, -0.8081, -0.4851, -0.3143, -0.816, 0.01355, -0.3793, -0.9252, -0.008162, 0.3138, -0.9495, -0.4502, -0.3798, -0.8081, 0.01354, -0.3793, -0.9252, -0.4808, 0.3129, -0.8191, -0.4502, -0.3797, -0.8081, -0.008173, 0.3138, -0.9495, -0.08893, -0.1099, -0.99, -0.4808, 0.3129, -0.8191, -0.008155, 0.3138, -0.9495, -0.5057, -0.4707, -0.723, -0.4808, 0.3129, -0.8191, -0.08884, -0.1099, -0.99, -0.4963, 0.02357, -0.8679, -0.6292, 0.6387, -0.4429, -0.3201, 0.6364, -0.7018, -0.8665, 0.02723, -0.4985, -0.6292, 0.6387, -0.443, -0.4963, 0.02357, -0.8678, -0.4862, 0.2071, -0.8489, -0.8664, 0.02723, -0.4985, -0.4963, 0.02358, -0.8678, -0.8464, 0.2071, -0.4907, -0.8664, 0.02721, -0.4986, -0.4862, 0.2071, -0.8489, -0.4851, -0.3143, -0.8161, -0.8464, 0.2071, -0.4907, -0.4862, 0.2071, -0.8489, -0.8274, -0.3136, -0.4658, -0.8464, 0.2071, -0.4907, -0.4851, -0.3143, -0.816, -0.4503, -0.3798, -0.8081, -0.8274, -0.3136, -0.4659, -0.4851, -0.3143, -0.816, -0.7929, -0.3803, -0.4761, -0.8274, -0.3136, -0.4659, -0.4503, -0.3797, -0.8081, -0.4808, 0.3129, -0.8191, -0.793, -0.3803, -0.476, -0.4502, -0.3797, -0.8081, -0.8261, 0.3125, -0.4689, -0.7929, -0.3803, -0.4761, -0.4808, 0.313, -0.8191, -0.5057, -0.4707, -0.723, -0.8261, 0.3125, -0.4689, -0.4808, 0.3129, -0.8191, -0.7996, -0.4708, -0.3728, -0.8261, 0.3125, -0.4689, -0.5058, -0.4707, -0.7229, -0.8664, 0.02726, -0.4985, -0.9884, 0.1262, -0.08455, -0.6292, 0.6387, -0.443, -0.9996, 0.02771, 6.583e-05, -0.9884, 0.1262, -0.08456, -0.8664, 0.02725, -0.4985, -0.8464, 0.2071, -0.4906, -0.9996, 0.02772, 7.557e-05, -0.8664, 0.02725, -0.4985, -0.9781, 0.2083, -0.002453, -0.9996, 0.02773, 9.516e-05, -0.8464, 0.2071, -0.4907, -0.8274, -0.3136, -0.4659, -0.9781, 0.2083, -0.002462, -0.8464, 0.2071, -0.4907, -0.9487, -0.3157, 0.01418, -0.9781, 0.2083, -0.002452, -0.8274, -0.3136, -0.4659, -0.793, -0.3802, -0.476, -0.9487, -0.3157, 0.01418, -0.8274, -0.3136, -0.4659, -0.9242, -0.3817, -0.01188, -0.9487, -0.3157, 0.01414, -0.7929, -0.3803, -0.476, -0.8261, 0.3125, -0.4689, -0.9242, -0.3817, -0.01187, -0.793, -0.3802, -0.4761, -0.9495, 0.3137, 0.009018, -0.9242, -0.3817, -0.01189, -0.8261, 0.3125, -0.4689, -0.7996, -0.4708, -0.3729, -0.9495, 0.3137, 0.008988, -0.8261, 0.3125, -0.4689, -0.9506, 0.2986, 0.08521, -0.9495, 0.3137, 0.008997, -0.7996, -0.4708, -0.3728, -0.9996, 0.02771, 6.604e-05, -0.8188, 0.4327, 0.3772, -0.9884, 0.1262, -0.08459, -0.8658, 0.0283, 0.4997, -0.8188, 0.4327, 0.3772, -0.9996, 0.02773, 7.956e-05, -0.9781, 0.2083, -0.002453, -0.8658, 0.02831, 0.4997, -0.9996, 0.02775, 9.197e-05, -0.8474, 0.2074, 0.4887, -0.8658, 0.02831, 0.4997, -0.9781, 0.2083, -0.002464, -0.9487, -0.3157, 0.01413, -0.8474, 0.2074, 0.4887, -0.9781, 0.2083, -0.002457, -0.8151, -0.3155, 0.4858, -0.8474, 0.2074, 0.4887, -0.9487, -0.3157, 0.01417, -0.9242, -0.3817, -0.01189, -0.8151, -0.3154, 0.4859, -0.9487, -0.3157, 0.01416, -0.807, -0.381, 0.4512, -0.8151, -0.3154, 0.4858, -0.9242, -0.3817, -0.01189, -0.9495, 0.3137, 0.009015, -0.807, -0.3809, 0.4512, -0.9242, -0.3817, -0.01187, -0.8173, 0.3153, 0.4822, -0.807, -0.3809, 0.4512, -0.9495, 0.3137, 0.008965, -0.9506, 0.2986, 0.08523, -0.8174, 0.3153, 0.4822, -0.9495, 0.3137, 0.009005, -0.8136, -0.105, 0.5718, -0.8174, 0.3153, 0.4822, -0.9506, 0.2986, 0.08524, -0.8658, 0.0283, 0.4997, -0.4438, 0.6391, 0.6282, -0.8188, 0.4327, 0.3772, -0.4998, 0.02544, 0.8658, -0.4438, 0.6391, 0.6282, -0.8658, 0.0283, 0.4997, -0.8474, 0.2075, 0.4887, -0.4998, 0.02541, 0.8658, -0.8658, 0.0283, 0.4997, -0.4905, 0.2078, 0.8463, -0.4998, 0.02543, 0.8658, -0.8474, 0.2074, 0.4887, -0.8151, -0.3154, 0.4859, -0.4905, 0.2078, 0.8463, -0.8474, 0.2074, 0.4887, -0.4637, -0.3157, 0.8279, -0.4905, 0.2078, 0.8463, -0.8151, -0.3155, 0.4859, -0.8071, -0.3809, 0.4512, -0.4637, -0.3157, 0.8279, -0.8151, -0.3154, 0.4859, -0.474, -0.3814, 0.7936, -0.4637, -0.3157, 0.8279, -0.8071, -0.3809, 0.4512, -0.8174, 0.3153, 0.4822, -0.4741, -0.3813, 0.7937, -0.807, -0.3809, 0.4512, -0.4667, 0.3179, 0.8253, -0.4741, -0.3813, 0.7936, -0.8174, 0.3153, 0.4822, -0.8137, -0.105, 0.5717, -0.4667, 0.3178, 0.8253, -0.8174, 0.3152, 0.4822, -0.3715, -0.4668, 0.8025, -0.4667, 0.3179, 0.8253, -0.8137, -0.105, 0.5718, -0.4998, 0.02545, 0.8658, -0.05666, 0.7619, 0.6452, -0.4438, 0.6391, 0.6281, 0.002038, 0.02342, 0.9997, -0.05667, 0.7619, 0.6452, -0.4998, 0.02543, 0.8657, -0.4905, 0.2078, 0.8463, 0.002052, 0.0234, 0.9997, -0.4998, 0.02544, 0.8658, -0.0025, 0.2081, 0.9781, 0.002063, 0.02339, 0.9997, -0.4905, 0.2078, 0.8463, -0.4637, -0.3157, 0.8278, -0.002517, 0.2081, 0.9781, -0.4905, 0.2078, 0.8463, 0.01278, -0.3163, 0.9486, -0.002498, 0.2081, 0.9781, -0.4637, -0.3157, 0.8279, -0.4741, -0.3813, 0.7936, 0.01279, -0.3163, 0.9486, -0.4637, -0.3157, 0.8278, -0.01279, -0.3817, 0.9242, 0.01275, -0.3163, 0.9486, -0.4741, -0.3813, 0.7936, -0.4667, 0.3178, 0.8253, -0.01282, -0.3818, 0.9242, -0.4741, -0.3813, 0.7936, 0.009469, 0.3161, 0.9487, -0.01281, -0.3817, 0.9242, -0.4667, 0.3179, 0.8253, -0.3716, -0.4668, 0.8025, 0.009448, 0.3161, 0.9487, -0.4667, 0.3179, 0.8253, 0.06445, -0.6894, 0.7215, 0.009473, 0.3161, 0.9487, -0.3717, -0.4668, 0.8025, 0.6988, 0.6397, -0.3202, 0.738, 0.433, 0.5176, 0.9881, 0.1262, 0.08744, 0.3251, 0.6375, 0.6985, 0.738, 0.433, 0.5176, 0.6988, 0.6397, -0.3202, 0.4388, 0.6366, -0.6341, 0.325, 0.6375, 0.6986, 0.6988, 0.6397, -0.3202, -0.05668, 0.7619, 0.6452, 0.3251, 0.6375, 0.6985, 0.4389, 0.6366, -0.6341, 0.0786, 0.4278, -0.9004, -0.05671, 0.7619, 0.6452, 0.4389, 0.6366, -0.6341, -0.3201, 0.6364, -0.7018, -0.05676, 0.7619, 0.6452, 0.07856, 0.4278, -0.9004, -0.7996, -0.4708, -0.3728, -0.8137, -0.105, 0.5717, -0.9505, 0.2987, 0.08521, -0.3717, -0.4668, 0.8025, -0.8136, -0.105, 0.5718, -0.7996, -0.4708, -0.3728, -0.5056, -0.4707, -0.723, -0.3715, -0.4668, 0.8025, -0.7996, -0.4708, -0.3729, 0.06443, -0.6895, 0.7215, -0.3716, -0.4668, 0.8025, -0.5057, -0.4707, -0.723, -0.08896, -0.1099, -0.99, 0.06436, -0.6895, 0.7215, -0.5057, -0.4707, -0.723, 0.3715, -0.4701, -0.8006, 0.06436, -0.6895, 0.7215, -0.08899, -0.1099, -0.99, -0.6669, -0.6782, -0.3087, -0.7052, -0.5011, 0.5016, -0.9707, -0.2245, 0.08564, -0.3132, -0.6783, 0.6647, -0.7052, -0.5011, 0.5016, -0.6669, -0.6782, -0.3086, -0.4188, -0.6792, -0.6028, -0.3132, -0.6783, 0.6647, -0.6669, -0.6782, -0.3087, 0.05727, -0.7864, 0.6151, -0.3132, -0.6783, 0.6647, -0.4188, -0.6792, -0.6027, -0.07579, -0.5018, -0.8616, 0.05729, -0.7864, 0.6151, -0.4188, -0.6792, -0.6027, 0.3043, -0.6796, -0.6675, 0.05727, -0.7864, 0.6151, -0.07583, -0.5018, -0.8616, 0.5946, 0.7554, -0.2752, 0.6367, 0.6271, 0.4487, 0.9044, 0.4186, 0.08273, 0.2781, 0.7541, 0.595, 0.6367, 0.6271, 0.4487, 0.5947, 0.7554, -0.2752, 0.3765, 0.7551, -0.5367, 0.2781, 0.7541, 0.595, 0.5947, 0.7554, -0.2752, -0.05065, 0.8319, 0.5526, 0.278, 0.7541, 0.595, 0.3765, 0.7551, -0.5367, 0.06504, 0.6245, -0.7783, -0.05068, 0.8319, 0.5526, 0.3764, 0.7551, -0.5367, -0.2722, 0.7547, -0.597, -0.05074, 0.8319, 0.5526, 0.06505, 0.6245, -0.7783, -0.3201, 0.6364, -0.7018, -0.4438, 0.6391, 0.6282, -0.05674, 0.7619, 0.6452, -0.6292, 0.6387, -0.443, -0.4438, 0.6391, 0.6282, -0.3202, 0.6364, -0.7018, -0.6292, 0.6387, -0.443, -0.8188, 0.4327, 0.3772, -0.4438, 0.6391, 0.6282, -0.9884, 0.1263, -0.08455, -0.8189, 0.4327, 0.3771, -0.6292, 0.6387, -0.443, 0.3715, -0.4701, -0.8006, 0.5081, -0.4662, 0.7242, 0.06438, -0.6895, 0.7215, 0.7197, -0.4712, -0.5099, 0.5082, -0.4662, 0.7242, 0.3715, -0.4701, -0.8006, 0.7197, -0.4712, -0.5099, 0.9018, -0.1069, 0.4187, 0.5082, -0.4662, 0.7241, 0.951, 0.2973, -0.08482, 0.9018, -0.1069, 0.4186, 0.7197, -0.4712, -0.5098, 0.3043, -0.6796, -0.6675, 0.4218, -0.6783, 0.6016, 0.05729, -0.7864, 0.6151, 0.6007, -0.6783, -0.4232, 0.4218, -0.6783, 0.6016, 0.3043, -0.6796, -0.6675, 0.6007, -0.6783, -0.4232, 0.7852, -0.5007, 0.3645, 0.4218, -0.6783, 0.6017, 0.9709, -0.2242, -0.08356, 0.7852, -0.5007, 0.3645, 0.6007, -0.6783, -0.4233, -0.2722, 0.7547, -0.597, -0.3777, 0.7541, 0.5373, -0.05069, 0.8319, 0.5526, -0.537, 0.7552, -0.3758, -0.3778, 0.7541, 0.5373, -0.2721, 0.7547, -0.597, -0.537, 0.7552, -0.3757, -0.7052, 0.6275, 0.33, -0.3777, 0.7541, 0.5373, -0.9044, 0.4189, -0.08171, -0.7052, 0.6275, 0.33, -0.537, 0.7552, -0.3758, 0.9959, 1.67e-05, -0.09011, 0.9959, -6.743e-06, 0.09009, 0.9061, -1.184e-05, 0.423, 0.9061, 1.184e-05, -0.423, 0.9959, -1.67e-05, 0.09011, 0.9959, 6.743e-06, -0.09009, 0.8175, 1.64e-05, -0.5759, 0.9061, -6.609e-06, -0.423, 0.9959, -1.205e-05, -0.09009, 0.5759, -6.857e-06, -0.8175, 0.9062, -1.64e-05, -0.4229, 0.8175, -4.873e-06, -0.5759, 0.4229, 1.64e-05, -0.9062, 0.5759, 4.858e-06, -0.8175, 0.8175, 6.857e-06, -0.5759, 0.09009, 1.205e-05, -0.9959, 0.5759, -1.64e-05, -0.8175, 0.423, 6.624e-06, -0.9061, -0.09011, 1.67e-05, -0.9959, 0.09009, -6.743e-06, -0.9959, 0.423, -1.184e-05, -0.9061, -0.4258, 1.205e-05, -0.9048, 0.09011, -1.67e-05, -0.9959, -0.09009, 6.743e-06, -0.9959, -0.5813, 1.67e-05, -0.8137, -0.4258, -6.735e-06, -0.9048, -0.09009, -1.205e-05, -0.9959, -0.8213, 7.385e-06, -0.5705, -0.4258, -1.67e-05, -0.9048, -0.5813, -7.875e-06, -0.8137, -0.9075, 1.61e-05, -0.4201, -0.8213, 7.6e-06, -0.5705, -0.5813, -7.655e-06, -0.8137, -0.9959, 1.205e-05, -0.09009, -0.8213, -1.61e-05, -0.5705, -0.9075, 6.504e-06, -0.4201, -0.9959, 1.67e-05, 0.09011, -0.9959, -6.743e-06, -0.09009, -0.9075, -1.162e-05, -0.4201, -0.9075, 1.162e-05, 0.4201, -0.9959, -1.67e-05, -0.09011, -0.9959, 6.743e-06, 0.09009, -0.8213, 1.61e-05, 0.5705, -0.9075, -6.497e-06, 0.4201, -0.9959, -1.205e-05, 0.09009, -0.5813, 7.655e-06, 0.8137, -0.9075, -1.61e-05, 0.4201, -0.8213, -7.585e-06, 0.5705, -0.4258, 1.67e-05, 0.9048, -0.5813, 7.875e-06, 0.8137, -0.8213, -7.385e-06, 0.5705, -0.09009, 1.205e-05, 0.9959, -0.5813, -1.67e-05, 0.8137, -0.4258, 6.735e-06, 0.9048, 0.09011, 1.67e-05, 0.9959, -0.09009, -6.728e-06, 0.9959, -0.4258, -1.205e-05, 0.9048, 0.423, 1.184e-05, 0.9061, -0.09011, -1.67e-05, 0.9959, 0.09009, 6.728e-06, 0.9959, 0.5759, 1.64e-05, 0.8175, 0.423, -6.616e-06, 0.9061, 0.09009, -1.205e-05, 0.9959, 0.8175, -6.898e-06, 0.5759, 0.4229, -1.64e-05, 0.9062, 0.5759, -4.85e-06, 0.8175, 0.9062, 1.64e-05, 0.4229, 0.8175, 4.858e-06, 0.5759, 0.5759, 6.898e-06, 0.8175, 0.9959, 1.205e-05, 0.09009, 0.8175, -1.64e-05, 0.5759, 0.9061, 6.624e-06, 0.423, 0.6367, 0.6271, 0.4487, 0.7852, -0.5007, 0.3645, 0.9044, 0.4186, 0.08271, 0.4218, -0.6783, 0.6017, 0.7852, -0.5007, 0.3644, 0.6367, 0.6271, 0.4487, 0.2781, 0.7541, 0.595, 0.4218, -0.6783, 0.6017, 0.6367, 0.6271, 0.4487, 0.05719, -0.7863, 0.6151, 0.4219, -0.6783, 0.6016, 0.278, 0.7541, 0.595, -0.05072, 0.8319, 0.5526, 0.05726, -0.7863, 0.6151, 0.278, 0.7541, 0.595, -0.3132, -0.6783, 0.6647, 0.05721, -0.7863, 0.6151, -0.05066, 0.8319, 0.5526, -0.3777, 0.7541, 0.5373, -0.3133, -0.6783, 0.6647, -0.05068, 0.8319, 0.5526, -0.7053, -0.5011, 0.5015, -0.3132, -0.6783, 0.6647, -0.3777, 0.7541, 0.5373, -0.7052, 0.6275, 0.33, -0.7053, -0.5011, 0.5015, -0.3778, 0.7541, 0.5373, -0.9707, -0.2246, 0.08564, -0.7052, -0.5011, 0.5015, -0.7052, 0.6275, 0.33, -0.9043, 0.4189, -0.08176, -0.9707, -0.2245, 0.08564, -0.7052, 0.6275, 0.3301, -0.6669, -0.6782, -0.3087, -0.9707, -0.2245, 0.08561, -0.9044, 0.4189, -0.08173, -0.537, 0.7552, -0.3758, -0.6669, -0.6782, -0.3087, -0.9043, 0.4189, -0.08176, -0.4188, -0.6792, -0.6028, -0.6669, -0.6782, -0.3087, -0.5371, 0.7552, -0.3757, -0.2722, 0.7546, -0.597, -0.4188, -0.6792, -0.6027, -0.537, 0.7553, -0.3758, -0.07581, -0.5018, -0.8617, -0.4188, -0.6792, -0.6027, -0.2722, 0.7546, -0.597, 0.06498, 0.6245, -0.7783, -0.07579, -0.5018, -0.8617, -0.2722, 0.7546, -0.597, 0.3043, -0.6796, -0.6675, -0.07586, -0.5018, -0.8617, 0.06501, 0.6245, -0.7783, 0.3764, 0.7551, -0.5367, 0.3043, -0.6796, -0.6675, 0.06496, 0.6245, -0.7783, 0.6007, -0.6783, -0.4232, 0.3043, -0.6796, -0.6675, 0.3765, 0.7551, -0.5367, 0.5947, 0.7554, -0.2752, 0.6008, -0.6782, -0.4232, 0.3764, 0.7551, -0.5367, 0.9709, -0.2242, -0.08359, 0.6007, -0.6783, -0.4233, 0.5946, 0.7554, -0.2753, 0.9044, 0.4186, 0.08275, 0.9709, -0.2243, -0.08361, 0.5947, 0.7554, -0.2752, 0.7852, -0.5007, 0.3645, 0.9709, -0.2242, -0.08361, 0.9044, 0.4186, 0.08272])] * 3)])
me_w_handle_0 = bpy.data.meshes.new('w_handle_0')
me_w_handle_0.from_pydata([(0.7719, 1.239, 2.549), (0.6195, 3.189, 2.691), (0.7719, 3.189, 2.549), (0.6195, 1.239, 2.691), (0.7719, 1.239, 0.7312), (0.6195, 3.189, 0.5992), (0.6195, 1.239, 0.5992), (0.7719, 3.189, 0.7312), (1.046, 1.239, 1.026), (1.209, 1.239, 1.635), (1.046, 1.239, 2.255), (-0.5078, 1.239, 2.691), (-0.5078, 3.189, 2.691), (-0.7922, 3.473, 2.549), (-0.6703, 6.327, 2.377), (-0.6703, 3.473, 2.712), (-0.7922, 6.327, 2.173), (-0.6703, 3.473, 2.712), (0.6195, 6.327, 2.377), (0.6195, 3.473, 2.712), (-0.6703, 6.327, 2.377), (0.6195, 3.473, 2.712), (0.7414, 6.327, 2.173), (0.7414, 3.473, 2.549), (0.6195, 6.327, 2.377), (0.7414, 6.327, 0.3758), (0.7414, 3.473, 0.7414), (-0.8125, 1.239, 2.549), (-0.8125, 3.189, 2.549), (-0.6703, 3.189, 2.691), (-0.6703, 1.239, 2.691), (-0.8125, 1.239, 0.7312), (-0.6703, 1.239, 0.5992), (-0.6703, 3.189, 0.5992), (-0.8125, 3.189, 0.7312), (-1.097, 1.239, 1.026), (-1.249, 1.239, 1.635), (-1.097, 1.239, 2.255), (-0.6703, 3.189, 2.691), (-0.6703, 1.239, 2.691), (-0.6703, 3.189, 0.5992), (-0.6703, 1.239, 0.5992), (-0.7922, 3.473, 0.7414), (-0.7922, 6.327, 0.3758), (0.518, 12.39, 0.7922), (-0.5586, 12.84, -3.057), (0.5078, 12.84, -3.057), (-0.5586, 12.39, 0.7922), (0.5789, 3.473, 0.5891), (0.5789, 6.266, 0.2031), (-0.6398, 3.473, 0.5891), (-0.6398, 6.266, 0.2031), (0.5789, 3.473, 0.5891), (0.5789, 6.266, 0.2031), (-0.6398, 6.266, 0.2031), (-0.6398, 3.473, 0.5891), (-0.6703, 7.201, 1.991), (-0.7922, 7.201, 1.798), (0.6195, 7.201, 1.991), (-0.6703, 7.201, 1.991), (0.7414, 7.201, 1.798), (0.6195, 7.201, 1.991), (0.7414, 7.201, -0.1219), (-0.7922, 7.201, -0.1219), (0.5789, 7.14, -0.2945), (-0.6398, 7.14, -0.2945), (-0.6398, 7.14, -0.2945), (0.5789, 7.14, -0.2945), (0.7414, 7.993, -1.219), (0.7414, 7.993, 1.188), (-0.7922, 7.993, 1.188), (-0.7922, 7.993, -1.219), (0.6195, 7.993, 1.381), (-0.6703, 7.993, 1.381), (0.6195, 7.993, 1.381), (-0.6703, 7.993, 1.381), (0.5789, 7.932, -1.391), (-0.6398, 7.932, -1.391), (0.5789, 7.932, -1.391), (-0.6398, 7.932, -1.391), (0.7414, 11.97, 0.8531), (0.7414, 12.37, -3.22), (0.7414, 10.53, -3.697), (0.7414, 11.55, -3.697), (0.5789, 10.55, -3.89), (0.5789, 11.57, -3.89), (0.5789, 12.48, -3.402), (-0.7922, 11.97, 0.8531), (-0.7922, 12.37, -3.22), (-0.6398, 12.48, -3.402), (-0.7922, 11.55, -3.697), (-0.6398, 11.57, -3.89), (-0.7922, 10.53, -3.697), (-0.6398, 10.55, -3.89), (-0.6398, 10.55, -3.89), (0.5789, 10.55, -3.89), (0.5789, 12.48, -3.402), (-0.6398, 12.48, -3.402), (0.5789, 11.57, -3.89), (-0.6398, 11.57, -3.89), (0.7414, 9.831, 0.6195), (0.6195, 9.831, 0.8125), (0.6195, 11.89, 1.046), (-0.6703, 9.831, 0.8125), (0.6195, 9.831, 0.8125), (-0.6703, 11.89, 1.046), (0.6195, 11.89, 1.046), (-0.6703, 11.89, 1.046), (-0.7922, 9.831, 0.6195), (-0.6703, 9.831, 0.8125), (-0.5586, 12.39, 0.7922), (-0.5586, 12.84, -3.057), (0.518, 12.39, 0.7922), (-0.5586, 12.39, 0.7922), (-0.5586, 12.84, -3.057), (0.5078, 12.84, -3.057), (0.7211, 3.118, 2.834), (0.8531, 3.545, 2.6), (0.8836, 3.118, 2.681), (0.7109, 3.545, 2.783), (0.8531, 3.545, 0.6398), (0.8836, 3.118, 0.7008), (0.6703, 3.545, 0.4672), (0.7211, 3.118, 0.5484), (-0.7617, 3.118, 2.834), (-0.7617, 3.545, 2.783), (-0.7617, 3.545, 2.783), (-0.9242, 3.118, 2.681), (-0.9039, 3.545, 2.6), (-0.7617, 3.118, 2.834), (-0.9242, 3.118, 0.7008), (-0.9039, 3.545, 0.6398), (-0.7617, 3.118, 0.5484), (-0.7312, 3.545, 0.4672), (-0.7617, 3.118, 0.5484), (-0.7312, 3.545, 0.4672), (0.7109, 3.545, 2.783), (-0.9039, 3.545, 2.6), (0.8531, 3.545, 2.6), (-0.7617, 3.545, 2.783), (0.8531, 3.545, 0.6398), (-0.7312, 3.545, 0.4672), (0.6703, 3.545, 0.4672), (-0.9039, 3.545, 0.6398), (-0.7617, 3.118, 2.834), (0.8836, 3.118, 2.681), (-0.9242, 3.118, 2.681), (0.7211, 3.118, 2.834), (-0.9242, 3.118, 0.7008), (0.7211, 3.118, 0.5484), (-0.7617, 3.118, 0.5484), (0.8836, 3.118, 0.7008)], [], [(14, 13, 15), (16, 13, 14), (56, 16, 14), (57, 16, 56), (73, 57, 56), (70, 57, 73), (109, 70, 73), (108, 70, 109), (107, 108, 109), (87, 108, 107), (110, 87, 107), (88, 87, 110), (111, 88, 110), (89, 88, 111), (54, 52, 55), (53, 52, 54), (66, 53, 54), (67, 53, 66), (77, 67, 66), (78, 67, 77), (94, 78, 77), (95, 78, 94), (99, 95, 94), (98, 95, 99), (97, 98, 99), (96, 98, 97), (114, 96, 97), (115, 96, 114), (16, 42, 13), (43, 42, 16), (57, 43, 16), (63, 43, 57), (70, 63, 57), (71, 63, 70), (108, 71, 70), (87, 71, 108), (43, 50, 42), (51, 50, 43), (63, 51, 43), (65, 51, 63), (71, 65, 63), (79, 65, 71), (92, 79, 71), (93, 79, 92), (91, 93, 92), (44, 45, 47), (46, 45, 44), (80, 46, 44), (81, 46, 80), (68, 81, 80), (82, 81, 68), (76, 82, 68), (84, 82, 76), (18, 17, 19), (20, 17, 18), (58, 20, 18), (59, 20, 58), (74, 59, 58), (75, 59, 74), (103, 75, 74), (102, 80, 44), (100, 80, 102), (101, 100, 102), (69, 100, 101), (72, 69, 101), (61, 69, 72), (88, 71, 87), (92, 71, 88), (90, 92, 88), (91, 92, 90), (89, 91, 90), (89, 90, 88), (31, 33, 32), (34, 33, 31), (35, 34, 31), (36, 34, 35), (104, 103, 74), (105, 103, 104), (106, 105, 104), (112, 105, 106), (113, 105, 112), (81, 86, 46), (83, 86, 81), (82, 83, 81), (84, 83, 82), (11, 38, 39), (12, 38, 11), (1, 12, 11), (122, 134, 135), (123, 134, 122), (121, 123, 122), (120, 121, 122), (118, 121, 120), (117, 118, 120), (116, 118, 117), (119, 116, 117), (124, 116, 119), (125, 124, 119), (3, 1, 11), (0, 1, 3), (0, 2, 1), (0, 10, 2), (9, 2, 10), (7, 2, 9), (8, 7, 9), (4, 7, 8), (4, 5, 7), (6, 5, 4), (29, 27, 30), (28, 27, 29), (28, 37, 27), (36, 37, 28), (34, 36, 28), (40, 6, 41), (5, 6, 40), (85, 83, 84), (86, 83, 85), (100, 68, 80), (69, 68, 100), (126, 127, 129), (128, 127, 126), (128, 130, 127), (131, 130, 128), (132, 131, 133), (130, 131, 132), (136, 137, 139), (138, 137, 136), (140, 137, 138), (143, 137, 140), (141, 143, 140), (142, 141, 140), (144, 145, 147), (146, 145, 144), (149, 148, 150), (151, 148, 149), (151, 146, 148), (145, 146, 151), (25, 23, 26), (22, 23, 25), (62, 22, 25), (60, 22, 62), (68, 60, 62), (69, 60, 68), (22, 21, 23), (24, 21, 22), (60, 24, 22), (61, 24, 60), (69, 61, 60), (62, 76, 68), (64, 76, 62), (25, 64, 62), (49, 64, 25), (48, 49, 25), (26, 48, 25)])
_uv = me_w_handle_0.uv_layers.new(name='UVMap')
_uv.uv.foreach_set('vector', [0.5931, 0.3445, 0.4422, 0.3515, 0.4428, 0.362, 0.5925, 0.3323, 0.4422, 0.3515, 0.5931, 0.3445, 0.6388, 0.3245, 0.5925, 0.3323, 0.5931, 0.3445, 0.6378, 0.3124, 0.5925, 0.3323, 0.6388, 0.3245, 0.6805, 0.2924, 0.6378, 0.3124, 0.6388, 0.3245, 0.6796, 0.2806, 0.6378, 0.3124, 0.6805, 0.2924, 0.7767, 0.2622, 0.6796, 0.2806, 0.6805, 0.2924, 0.776, 0.2504, 0.6796, 0.2806, 0.7767, 0.2622, 0.8847, 0.2737, 0.776, 0.2504, 0.7767, 0.2622, 0.8879, 0.262, 0.776, 0.2504, 0.8847, 0.2737, 0.9131, 0.2593, 0.8879, 0.262, 0.8847, 0.2737, 0.9079, 0.0478, 0.8879, 0.262, 0.9131, 0.2593, 0.9357, 0.056, 0.9079, 0.0478, 0.9131, 0.2593, 0.9154, 0.0361, 0.9079, 0.0478, 0.9357, 0.056, 0.5771, 0.0725, 0.7251, 0.007, 0.7253, 0.0719, 0.5768, 0.0076, 0.7251, 0.007, 0.5771, 0.0725, 0.5245, 0.0727, 0.5768, 0.0076, 0.5771, 0.0725, 0.5243, 0.0078, 0.5768, 0.0076, 0.5245, 0.0727, 0.4533, 0.073, 0.5243, 0.0078, 0.5245, 0.0727, 0.4531, 0.008, 0.5243, 0.0078, 0.4533, 0.073, 0.2631, 0.0737, 0.4531, 0.008, 0.4533, 0.073, 0.2628, 0.0088, 0.4531, 0.008, 0.2631, 0.0737, 0.21, 0.074, 0.2628, 0.0088, 0.2631, 0.0737, 0.2097, 0.009, 0.2628, 0.0088, 0.21, 0.074, 0.1555, 0.0742, 0.2097, 0.009, 0.21, 0.074, 0.1552, 0.0092, 0.2097, 0.009, 0.1555, 0.0742, 0.1295, 0.0697, 0.1552, 0.0092, 0.1555, 0.0742, 0.1293, 0.0136, 0.1552, 0.0092, 0.1295, 0.0697, 0.5925, 0.3323, 0.4421, 0.2568, 0.4422, 0.3515, 0.5922, 0.2378, 0.4421, 0.2568, 0.5925, 0.3323, 0.6378, 0.3124, 0.5922, 0.2378, 0.5925, 0.3323, 0.6374, 0.211, 0.5922, 0.2378, 0.6378, 0.3124, 0.6796, 0.2806, 0.6374, 0.211, 0.6378, 0.3124, 0.6789, 0.1536, 0.6374, 0.211, 0.6796, 0.2806, 0.776, 0.2504, 0.6789, 0.1536, 0.6796, 0.2806, 0.8879, 0.262, 0.6789, 0.1536, 0.776, 0.2504, 0.5922, 0.2378, 0.4413, 0.2449, 0.4421, 0.2568, 0.5877, 0.2256, 0.4413, 0.2449, 0.5922, 0.2378, 0.6374, 0.211, 0.5877, 0.2256, 0.5922, 0.2378, 0.6322, 0.199, 0.5877, 0.2256, 0.6374, 0.211, 0.6789, 0.1536, 0.6322, 0.199, 0.6374, 0.211, 0.6735, 0.1417, 0.6322, 0.199, 0.6789, 0.1536, 0.812, 0.0233, 0.6735, 0.1417, 0.6789, 0.1536, 0.8117, 0.0091, 0.6735, 0.1417, 0.812, 0.0233, 0.8661, 0.0098, 0.8117, 0.0091, 0.812, 0.0233, 0.9131, 0.2593, 0.9914, 0.0622, 0.9699, 0.2652, 0.9357, 0.056, 0.9914, 0.0622, 0.9131, 0.2593, 0.8879, 0.262, 0.9357, 0.056, 0.9131, 0.2593, 0.9079, 0.0478, 0.9357, 0.056, 0.8879, 0.262, 0.6789, 0.1536, 0.9079, 0.0478, 0.8879, 0.262, 0.812, 0.0233, 0.9079, 0.0478, 0.6789, 0.1536, 0.6735, 0.1417, 0.812, 0.0233, 0.6789, 0.1536, 0.8117, 0.0091, 0.812, 0.0233, 0.6735, 0.1417, 0.5768, 0.0076, 0.7253, 0.0719, 0.7251, 0.007, 0.5771, 0.0725, 0.7253, 0.0719, 0.5768, 0.0076, 0.5243, 0.0078, 0.5771, 0.0725, 0.5768, 0.0076, 0.5245, 0.0727, 0.5771, 0.0725, 0.5243, 0.0078, 0.4531, 0.008, 0.5245, 0.0727, 0.5243, 0.0078, 0.4533, 0.073, 0.5245, 0.0727, 0.4531, 0.008, 0.2631, 0.0737, 0.4533, 0.073, 0.4531, 0.008, 0.8847, 0.2737, 0.8879, 0.262, 0.9131, 0.2593, 0.776, 0.2504, 0.8879, 0.262, 0.8847, 0.2737, 0.7767, 0.2622, 0.776, 0.2504, 0.8847, 0.2737, 0.6796, 0.2806, 0.776, 0.2504, 0.7767, 0.2622, 0.6805, 0.2924, 0.6796, 0.2806, 0.7767, 0.2622, 0.6388, 0.3245, 0.6796, 0.2806, 0.6805, 0.2924, 0.9079, 0.0478, 0.6789, 0.1536, 0.8879, 0.262, 0.812, 0.0233, 0.6789, 0.1536, 0.9079, 0.0478, 0.8646, 0.0232, 0.812, 0.0233, 0.9079, 0.0478, 0.8661, 0.0098, 0.812, 0.0233, 0.8646, 0.0232, 0.9154, 0.0361, 0.8661, 0.0098, 0.8646, 0.0232, 0.9154, 0.0361, 0.8646, 0.0232, 0.9079, 0.0478, 0.0149, 0.0903, 0.1176, 0.0823, 0.0153, 0.0798, 0.1174, 0.0928, 0.1176, 0.0823, 0.0149, 0.0903, 0.0146, 0.1113, 0.1174, 0.0928, 0.0149, 0.0903, 0.0147, 0.1446, 0.1174, 0.0928, 0.0146, 0.1113, 0.2628, 0.0088, 0.2631, 0.0737, 0.4531, 0.008, 0.1555, 0.0742, 0.2631, 0.0737, 0.2628, 0.0088, 0.1552, 0.0092, 0.1555, 0.0742, 0.2628, 0.0088, 0.1293, 0.0136, 0.1555, 0.0742, 0.1552, 0.0092, 0.1295, 0.0697, 0.1555, 0.0742, 0.1293, 0.0136, 0.9079, 0.0478, 0.9154, 0.0361, 0.9357, 0.056, 0.8646, 0.0232, 0.9154, 0.0361, 0.9079, 0.0478, 0.812, 0.0233, 0.8646, 0.0232, 0.9079, 0.0478, 0.8117, 0.0091, 0.8646, 0.0232, 0.812, 0.0233, 0.0273, 0.2691, 0.1299, 0.2666, 0.0282, 0.2776, 0.129, 0.2581, 0.1299, 0.2666, 0.0273, 0.2691, 0.1226, 0.1987, 0.129, 0.2581, 0.0273, 0.2691, 0.4233, 0.1149, 0.4965, 0.0856, 0.4971, 0.1083, 0.4189, 0.0925, 0.4965, 0.0856, 0.4233, 0.1149, 0.4069, 0.0924, 0.4189, 0.0925, 0.4233, 0.1149, 0.4097, 0.1147, 0.4069, 0.0924, 0.4233, 0.1149, 0.3028, 0.0924, 0.4069, 0.0924, 0.4097, 0.1147, 0.3072, 0.1147, 0.3028, 0.0924, 0.4097, 0.1147, 0.2909, 0.0938, 0.3028, 0.0924, 0.3072, 0.1147, 0.2952, 0.1158, 0.2909, 0.0938, 0.3072, 0.1147, 0.2145, 0.1091, 0.2909, 0.0938, 0.2952, 0.1158, 0.2187, 0.1312, 0.2145, 0.1091, 0.2952, 0.1158, 0.0209, 0.2097, 0.1226, 0.1987, 0.0273, 0.2691, 0.0195, 0.1992, 0.1226, 0.1987, 0.0209, 0.2097, 0.0195, 0.1992, 0.1215, 0.1882, 0.1226, 0.1987, 0.0195, 0.1992, 0.0174, 0.1779, 0.1215, 0.1882, 0.0147, 0.1446, 0.1215, 0.1882, 0.0174, 0.1779, 0.1174, 0.0928, 0.1215, 0.1882, 0.0147, 0.1446, 0.0146, 0.1113, 0.1174, 0.0928, 0.0147, 0.1446, 0.0149, 0.0903, 0.1174, 0.0928, 0.0146, 0.1113, 0.0149, 0.0903, 0.1176, 0.0823, 0.1174, 0.0928, 0.0153, 0.0798, 0.1176, 0.0823, 0.0149, 0.0903, 0.1226, 0.1987, 0.0195, 0.1992, 0.0209, 0.2097, 0.1215, 0.1882, 0.0195, 0.1992, 0.1226, 0.1987, 0.1215, 0.1882, 0.0174, 0.1779, 0.0195, 0.1992, 0.0147, 0.1446, 0.0174, 0.1779, 0.1215, 0.1882, 0.1174, 0.0928, 0.0147, 0.1446, 0.1215, 0.1882, 0.1193, 0.014, 0.0153, 0.0798, 0.017, 0.0115, 0.1176, 0.0823, 0.0153, 0.0798, 0.1193, 0.014, 0.8661, 0.0098, 0.8646, 0.0232, 0.8117, 0.0091, 0.9154, 0.0361, 0.8646, 0.0232, 0.8661, 0.0098, 0.776, 0.2504, 0.6789, 0.1536, 0.8879, 0.262, 0.6796, 0.2806, 0.6789, 0.1536, 0.776, 0.2504, 0.2952, 0.1158, 0.3028, 0.0924, 0.2909, 0.0938, 0.3072, 0.1147, 0.3028, 0.0924, 0.2952, 0.1158, 0.3072, 0.1147, 0.4069, 0.0924, 0.3028, 0.0924, 0.4097, 0.1147, 0.4069, 0.0924, 0.3072, 0.1147, 0.4189, 0.0925, 0.4097, 0.1147, 0.4233, 0.1149, 0.4069, 0.0924, 0.4097, 0.1147, 0.4189, 0.0925, 0.6044, 0.2032, 0.5177, 0.1951, 0.5265, 0.2032, 0.6133, 0.1951, 0.5177, 0.1951, 0.6044, 0.2032, 0.6133, 0.091, 0.5177, 0.1951, 0.6133, 0.1951, 0.5177, 0.091, 0.5177, 0.1951, 0.6133, 0.091, 0.5265, 0.0829, 0.5177, 0.091, 0.6133, 0.091, 0.6044, 0.0829, 0.5265, 0.0829, 0.6133, 0.091, 0.5265, 0.2032, 0.6133, 0.1951, 0.6044, 0.2032, 0.5177, 0.1951, 0.6133, 0.1951, 0.5265, 0.2032, 0.6044, 0.0829, 0.5177, 0.091, 0.5265, 0.0829, 0.6133, 0.091, 0.5177, 0.091, 0.6044, 0.0829, 0.6133, 0.091, 0.5177, 0.1951, 0.5177, 0.091, 0.6133, 0.1951, 0.5177, 0.1951, 0.6133, 0.091, 0.5922, 0.2378, 0.4422, 0.3515, 0.4421, 0.2568, 0.5925, 0.3323, 0.4422, 0.3515, 0.5922, 0.2378, 0.6374, 0.211, 0.5925, 0.3323, 0.5922, 0.2378, 0.6378, 0.3124, 0.5925, 0.3323, 0.6374, 0.211, 0.6789, 0.1536, 0.6378, 0.3124, 0.6374, 0.211, 0.6796, 0.2806, 0.6378, 0.3124, 0.6789, 0.1536, 0.5925, 0.3323, 0.4428, 0.362, 0.4422, 0.3515, 0.5931, 0.3445, 0.4428, 0.362, 0.5925, 0.3323, 0.6378, 0.3124, 0.5931, 0.3445, 0.5925, 0.3323, 0.6388, 0.3245, 0.5931, 0.3445, 0.6378, 0.3124, 0.6796, 0.2806, 0.6388, 0.3245, 0.6378, 0.3124, 0.6374, 0.211, 0.6735, 0.1417, 0.6789, 0.1536, 0.6322, 0.199, 0.6735, 0.1417, 0.6374, 0.211, 0.5922, 0.2378, 0.6322, 0.199, 0.6374, 0.211, 0.5877, 0.2256, 0.6322, 0.199, 0.5922, 0.2378, 0.4413, 0.2449, 0.5877, 0.2256, 0.5922, 0.2378, 0.4421, 0.2568, 0.4413, 0.2449, 0.5922, 0.2378])
me_w_handle_0.materials.append(mat_models_weapons2_demp2_demp2_w_tga)
me_w_handle_0.use_remesh_fix_poles = True
me_w_handle_0.use_remesh_preserve_attributes = False
me_w_handle_0.update()
me_w_handle_0.normals_split_custom_set([tuple(v) for v in zip(*[iter([-0.4745, 0.2448, 0.8455, -0.9213, 0.04785, 0.386, -0.2931, 0.1115, 0.9495, -0.9595, 0.08928, 0.2671, -0.9213, 0.04787, 0.386, -0.4745, 0.2448, 0.8455, -0.4608, 0.4621, 0.7577, -0.9595, 0.08929, 0.2671, -0.4745, 0.2448, 0.8455, -0.9484, 0.1732, 0.2655, -0.9595, 0.08929, 0.2671, -0.4608, 0.4621, 0.7577, -0.5398, 0.4115, 0.7344, -0.9484, 0.1731, 0.2655, -0.4608, 0.4621, 0.7577, -0.9546, 0.1237, 0.271, -0.9484, 0.1731, 0.2655, -0.5398, 0.4115, 0.7344, -0.4832, 0.1432, 0.8637, -0.9546, 0.1237, 0.271, -0.5398, 0.4115, 0.7344, -0.9445, 0.009656, 0.3284, -0.9546, 0.1237, 0.271, -0.4832, 0.1431, 0.8637, -0.3922, 0.1704, 0.904, -0.9445, 0.009647, 0.3284, -0.4832, 0.1431, 0.8637, -0.9479, 0.1934, 0.2531, -0.9445, 0.009669, 0.3284, -0.3921, 0.1704, 0.904, -0.591, 0.6905, 0.417, -0.9479, 0.1934, 0.2531, -0.3922, 0.1704, 0.904, -0.9589, 0.2605, -0.1123, -0.9479, 0.1934, 0.2531, -0.5911, 0.6905, 0.417, -0.3459, 0.8867, -0.3067, -0.9589, 0.2605, -0.1122, -0.591, 0.6905, 0.417, -0.4445, 0.516, -0.7322, -0.9589, 0.2605, -0.1123, -0.3459, 0.8867, -0.3067, -0.4269, -0.279, -0.8602, 0.3855, -0.1243, -0.9143, -0.5282, -0.1137, -0.8415, 0.3284, -0.3432, -0.88, 0.3855, -0.1243, -0.9143, -0.4269, -0.2791, -0.8602, -0.4011, -0.6054, -0.6874, 0.3284, -0.3432, -0.88, -0.4269, -0.2791, -0.8602, 0.4001, -0.6237, -0.6715, 0.3284, -0.3432, -0.88, -0.4011, -0.6054, -0.6874, -0.3747, -0.7025, -0.6051, 0.4001, -0.6237, -0.6715, -0.4011, -0.6054, -0.6874, 0.4123, -0.6778, -0.6088, 0.4001, -0.6237, -0.6715, -0.3747, -0.7025, -0.6051, -0.3276, -0.4408, -0.8357, 0.4123, -0.6778, -0.6088, -0.3746, -0.7025, -0.6051, 0.4111, -0.2373, -0.8802, 0.4123, -0.6778, -0.6088, -0.3276, -0.4408, -0.8357, -0.4404, 0.1463, -0.8858, 0.4111, -0.2373, -0.8801, -0.3276, -0.4408, -0.8357, 0.3382, 0.282, -0.8978, 0.4111, -0.2373, -0.8801, -0.4404, 0.1463, -0.8858, -0.4444, 0.516, -0.7322, 0.3382, 0.282, -0.8978, -0.4404, 0.1463, -0.8858, 0.4307, 0.5588, -0.7087, 0.3382, 0.282, -0.8978, -0.4444, 0.5161, -0.7322, -0.3459, 0.8867, -0.3067, 0.4307, 0.5588, -0.7087, -0.4445, 0.516, -0.7322, 0.6182, 0.7566, -0.213, 0.4307, 0.5588, -0.7087, -0.3459, 0.8867, -0.3067, -0.9595, 0.08926, 0.2671, -0.9672, -0.03227, -0.2519, -0.9212, 0.04788, 0.386, -0.9358, -0.08919, -0.3411, -0.9672, -0.03229, -0.2519, -0.9595, 0.08927, 0.2671, -0.9484, 0.1732, 0.2655, -0.9358, -0.08919, -0.3411, -0.9595, 0.08928, 0.2671, -0.9363, -0.2177, -0.2754, -0.9358, -0.08918, -0.3411, -0.9484, 0.1732, 0.2655, -0.9546, 0.1236, 0.2711, -0.9363, -0.2177, -0.2754, -0.9484, 0.1732, 0.2655, -0.9597, -0.2184, -0.1769, -0.9363, -0.2177, -0.2754, -0.9546, 0.1236, 0.2711, -0.9445, 0.009638, 0.3284, -0.9597, -0.2184, -0.1769, -0.9546, 0.1237, 0.2711, -0.9479, 0.1934, 0.2531, -0.9597, -0.2184, -0.1769, -0.9445, 0.009671, 0.3284, -0.9358, -0.08922, -0.3411, -0.5282, -0.1137, -0.8415, -0.9672, -0.03228, -0.2519, -0.4269, -0.279, -0.8602, -0.5282, -0.1137, -0.8415, -0.9358, -0.08918, -0.3411, -0.9363, -0.2177, -0.2754, -0.4269, -0.2791, -0.8602, -0.9358, -0.08919, -0.3411, -0.4011, -0.6054, -0.6874, -0.4269, -0.2791, -0.8602, -0.9363, -0.2177, -0.2755, -0.9597, -0.2184, -0.1769, -0.4011, -0.6054, -0.6874, -0.9363, -0.2177, -0.2754, -0.3747, -0.7025, -0.6051, -0.4011, -0.6054, -0.6874, -0.9597, -0.2184, -0.1769, -0.8929, -0.1814, -0.4121, -0.3746, -0.7025, -0.6051, -0.9597, -0.2184, -0.1769, -0.3276, -0.4408, -0.8357, -0.3746, -0.7025, -0.6051, -0.8929, -0.1814, -0.4121, -0.4404, 0.1463, -0.8858, -0.3276, -0.4408, -0.8357, -0.8929, -0.1814, -0.4121, 0.3136, 0.7781, 0.5442, -0.3459, 0.8867, -0.3067, -0.591, 0.6905, 0.417, 0.6182, 0.7566, -0.213, -0.3459, 0.8867, -0.3067, 0.3136, 0.7781, 0.5442, 0.9478, 0.2329, 0.2178, 0.6182, 0.7566, -0.213, 0.3136, 0.7781, 0.5443, 0.9637, 0.2209, -0.1501, 0.6182, 0.7566, -0.213, 0.9478, 0.2329, 0.2178, 0.9819, -0.1438, -0.1235, 0.9637, 0.2209, -0.1502, 0.9478, 0.2329, 0.2178, 0.898, -0.227, -0.3769, 0.9637, 0.2209, -0.1502, 0.9819, -0.1438, -0.1235, 0.4123, -0.6778, -0.6088, 0.898, -0.227, -0.3769, 0.9819, -0.1438, -0.1235, 0.4111, -0.2373, -0.8802, 0.898, -0.227, -0.3769, 0.4123, -0.6778, -0.6088, 0.4814, 0.2187, 0.8488, -0.2931, 0.1115, 0.9495, 0.6149, 0.09508, 0.7828, -0.4745, 0.2448, 0.8455, -0.2931, 0.1115, 0.9495, 0.4813, 0.2187, 0.8488, 0.4468, 0.4506, 0.7729, -0.4745, 0.2448, 0.8455, 0.4814, 0.2187, 0.8488, -0.4608, 0.4621, 0.7577, -0.4746, 0.2448, 0.8455, 0.4468, 0.4506, 0.7729, 0.3025, 0.4405, 0.8453, -0.4608, 0.4621, 0.7577, 0.4468, 0.4506, 0.7729, -0.5398, 0.4115, 0.7343, -0.4608, 0.4621, 0.7577, 0.3025, 0.4405, 0.8453, -0.4832, 0.1431, 0.8637, -0.5398, 0.4115, 0.7343, 0.3025, 0.4404, 0.8453, 0.5482, 0.1553, 0.8218, 0.9478, 0.2329, 0.2178, 0.3136, 0.7781, 0.5442, 0.9445, 0.009663, 0.3284, 0.9478, 0.2329, 0.2178, 0.5482, 0.1553, 0.8218, 0.484, 0.06473, 0.8727, 0.9445, 0.009648, 0.3284, 0.5482, 0.1553, 0.8218, 0.9147, 0.1898, 0.3569, 0.9445, 0.009652, 0.3284, 0.484, 0.06475, 0.8726, 0.3025, 0.4404, 0.8453, 0.9147, 0.1898, 0.3569, 0.484, 0.06474, 0.8726, 0.4468, 0.4506, 0.7729, 0.9147, 0.1898, 0.3568, 0.3025, 0.4404, 0.8453, -0.9589, 0.2605, -0.1122, -0.9597, -0.2184, -0.1769, -0.9479, 0.1934, 0.2531, -0.8929, -0.1814, -0.4121, -0.9597, -0.2184, -0.1769, -0.9589, 0.2605, -0.1122, -0.8824, 0.1561, -0.4438, -0.8929, -0.1814, -0.4121, -0.9589, 0.2605, -0.1123, -0.4404, 0.1463, -0.8858, -0.8929, -0.1815, -0.4121, -0.8824, 0.1561, -0.4438, -0.4445, 0.516, -0.7322, -0.4404, 0.1463, -0.8858, -0.8824, 0.1561, -0.4438, -0.4445, 0.5161, -0.7322, -0.8824, 0.1562, -0.4438, -0.9589, 0.2605, -0.1123, -0.6937, -7.752e-07, -0.7203, -0.3655, -6.52e-06, -0.9308, -0.3655, 1.746e-05, -0.9308, -0.8913, 0.08612, -0.4452, -0.3655, 1.559e-05, -0.9308, -0.6937, 3.241e-07, -0.7203, -0.8729, 0.05404, -0.485, -0.8913, 0.08611, -0.4452, -0.6937, 1.221e-05, -0.7203, -0.9893, 0.1456, -0.001292, -0.8913, 0.08612, -0.4452, -0.8729, 0.05403, -0.485, 0.484, 0.06474, 0.8727, -0.4832, 0.1431, 0.8637, 0.3025, 0.4404, 0.8453, -0.3921, 0.1704, 0.904, -0.4832, 0.1431, 0.8637, 0.484, 0.06475, 0.8726, 0.5482, 0.1553, 0.8218, -0.3922, 0.1704, 0.904, 0.484, 0.06478, 0.8726, 0.3136, 0.7781, 0.5442, -0.3922, 0.1705, 0.904, 0.5482, 0.1553, 0.8218, -0.591, 0.6905, 0.417, -0.3922, 0.1705, 0.904, 0.3136, 0.7781, 0.5442, 0.9637, 0.2209, -0.1501, 0.4307, 0.5588, -0.7087, 0.6182, 0.7566, -0.213, 0.8538, 0.1299, -0.5042, 0.4307, 0.5588, -0.7087, 0.9637, 0.2209, -0.1501, 0.898, -0.227, -0.3769, 0.8538, 0.1299, -0.5042, 0.9637, 0.2209, -0.1501, 0.4111, -0.2373, -0.8802, 0.8538, 0.1299, -0.5042, 0.898, -0.227, -0.3769, 0.0, 0.0, 1.0, -0.3827, 3.108e-05, 0.9239, -0.3827, 1.828e-05, 0.9239, 0.0, 0.0, 1.0, -0.3827, -9.246e-06, 0.9239, 0.0, 0.0, 1.0, 0.3667, -2.83e-06, 0.9303, 0.0, 0.0, 1.0, 0.0, 0.0, 1.0, 0.368, 0.1381, -0.9195, -0.3489, -0.3848, -0.8545, -0.28, 0.6871, -0.6704, 0.2351, -0.7731, -0.5892, -0.3489, -0.3848, -0.8545, 0.368, 0.1381, -0.9195, 0.5745, -0.7384, -0.3532, 0.2352, -0.773, -0.5892, 0.368, 0.1381, -0.9195, 0.5424, 0.8272, -0.1469, 0.5745, -0.7384, -0.3531, 0.368, 0.1382, -0.9195, 0.6939, -0.6954, 0.1865, 0.5745, -0.7384, -0.3531, 0.5424, 0.8272, -0.1469, 0.6732, 0.6435, 0.3642, 0.6939, -0.6954, 0.1865, 0.5424, 0.8272, -0.1469, 0.5194, -0.2157, 0.8268, 0.6939, -0.6955, 0.1865, 0.6733, 0.6435, 0.3642, 0.2198, 0.6511, 0.7264, 0.5194, -0.2158, 0.8268, 0.6732, 0.6435, 0.3642, -0.2089, -0.5143, 0.8318, 0.5194, -0.2158, 0.8268, 0.2199, 0.6511, 0.7264, -0.4769, 0.443, 0.7592, -0.209, -0.5142, 0.8318, 0.2198, 0.6511, 0.7264, 0.3667, 1.76e-05, 0.9303, 0.3667, -2.262e-05, 0.9303, 0.0, 0.0, 1.0, 0.6992, 1.451e-07, 0.7149, 0.3667, 6.398e-06, 0.9303, 0.3667, 1.752e-05, 0.9303, 0.6992, -4.081e-07, 0.7149, 0.8925, 0.08406, 0.4432, 0.3667, -2.276e-06, 0.9303, 0.6992, 2.234e-06, 0.7149, 0.8747, 0.0502, 0.4821, 0.8925, 0.08404, 0.4432, 0.99, 0.1407, -0.001344, 0.8925, 0.08406, 0.4432, 0.8747, 0.05018, 0.4821, 0.8879, 0.08411, -0.4523, 0.8925, 0.08407, 0.4432, 0.99, 0.1407, -0.001353, 0.8737, 0.04977, -0.4838, 0.8879, 0.08413, -0.4523, 0.99, 0.1407, -0.001336, 0.6815, 3.421e-06, -0.7318, 0.8879, 0.08413, -0.4523, 0.8737, 0.04979, -0.4839, 0.6815, 2.708e-06, -0.7319, 0.4625, 1.801e-05, -0.8866, 0.8879, 0.08413, -0.4523, 0.2312, 2.22e-05, -0.9729, 0.4625, -1.756e-05, -0.8866, 0.6815, -2.777e-06, -0.7319, -0.3827, -3.688e-06, 0.9239, -0.7112, -5.879e-07, 0.703, -0.3827, 1.837e-05, 0.9239, -0.8958, 0.08604, 0.436, -0.7112, 5.64e-08, 0.703, -0.3827, 3.847e-05, 0.9239, -0.8958, 0.08604, 0.436, -0.8738, 0.05442, 0.4833, -0.7112, 5.614e-07, 0.703, -0.9893, 0.1456, -0.001296, -0.8738, 0.05441, 0.4833, -0.8958, 0.08604, 0.436, -0.8913, 0.08616, -0.4452, -0.9893, 0.1456, -0.001279, -0.8958, 0.08603, 0.436, -0.3655, 1.869e-05, -0.9308, 0.2312, 1.601e-05, -0.9729, -0.3655, 1.754e-05, -0.9308, 0.4625, -2.22e-05, -0.8866, 0.2312, -1.182e-05, -0.9729, -0.3655, -2.531e-05, -0.9308, 0.3382, 0.282, -0.8978, 0.8538, 0.1299, -0.5042, 0.4111, -0.2373, -0.8802, 0.4306, 0.5588, -0.7087, 0.8538, 0.1299, -0.5042, 0.3382, 0.2821, -0.8978, 0.9445, 0.009683, 0.3284, 0.9819, -0.1438, -0.1235, 0.9478, 0.2329, 0.2178, 0.9147, 0.1898, 0.3568, 0.9819, -0.1439, -0.1235, 0.9445, 0.009648, 0.3284, -0.4769, 0.4429, 0.7592, -0.6312, -0.6961, 0.3421, -0.2089, -0.5142, 0.8318, -0.5434, 0.831, 0.1187, -0.6312, -0.6961, 0.3421, -0.4769, 0.443, 0.7592, -0.5434, 0.831, 0.1187, -0.6583, -0.7312, -0.1788, -0.6312, -0.6961, 0.3421, -0.709, 0.5623, -0.4257, -0.6583, -0.7312, -0.1787, -0.5434, 0.831, 0.1188, -0.3489, -0.3848, -0.8545, -0.7089, 0.5623, -0.4257, -0.28, 0.6871, -0.6704, -0.6584, -0.7311, -0.1788, -0.709, 0.5623, -0.4256, -0.3489, -0.3848, -0.8545, 0.2198, 0.6511, 0.7265, -0.5435, 0.831, 0.1187, -0.4769, 0.443, 0.7592, 0.6733, 0.6435, 0.3642, -0.5434, 0.831, 0.1187, 0.2198, 0.6511, 0.7264, 0.5424, 0.8272, -0.1469, -0.5434, 0.831, 0.1187, 0.6733, 0.6435, 0.3642, -0.709, 0.5623, -0.4256, -0.5434, 0.831, 0.1187, 0.5424, 0.8272, -0.1469, -0.28, 0.6871, -0.6704, -0.709, 0.5623, -0.4257, 0.5424, 0.8272, -0.1469, 0.3681, 0.1381, -0.9195, -0.28, 0.6871, -0.6704, 0.5424, 0.8272, -0.1469, -0.2089, -0.5142, 0.8318, 0.6939, -0.6954, 0.1866, 0.5194, -0.2157, 0.8268, -0.6312, -0.6961, 0.3421, 0.6939, -0.6954, 0.1866, -0.2089, -0.5142, 0.8318, 0.2352, -0.773, -0.5892, -0.6584, -0.7312, -0.1787, -0.3489, -0.3848, -0.8545, 0.5745, -0.7384, -0.3532, -0.6584, -0.7312, -0.1787, 0.2351, -0.773, -0.5892, 0.5745, -0.7384, -0.3531, -0.6312, -0.6961, 0.3421, -0.6584, -0.7312, -0.1788, 0.694, -0.6954, 0.1865, -0.6312, -0.6961, 0.3421, 0.5745, -0.7384, -0.3531, 0.91, -0.1306, -0.3936, 0.9775, 0.02753, 0.209, 0.9168, -0.05076, -0.3961, 0.9576, 0.06194, 0.2815, 0.9775, 0.02751, 0.209, 0.91, -0.1306, -0.3936, 0.925, -0.2758, -0.2613, 0.9576, 0.06196, 0.2815, 0.91, -0.1306, -0.3936, 0.9532, 0.1446, 0.2656, 0.9576, 0.06195, 0.2815, 0.925, -0.2758, -0.2613, 0.9819, -0.1439, -0.1235, 0.9532, 0.1447, 0.2655, 0.925, -0.2758, -0.2613, 0.9147, 0.1898, 0.3569, 0.9532, 0.1446, 0.2656, 0.9819, -0.1438, -0.1235, 0.9576, 0.06195, 0.2815, 0.6149, 0.0951, 0.7828, 0.9775, 0.02753, 0.209, 0.4814, 0.2188, 0.8488, 0.6149, 0.09513, 0.7828, 0.9576, 0.06194, 0.2815, 0.9532, 0.1446, 0.2655, 0.4814, 0.2188, 0.8488, 0.9576, 0.06196, 0.2815, 0.4468, 0.4506, 0.7729, 0.4814, 0.2188, 0.8488, 0.9532, 0.1446, 0.2655, 0.9147, 0.1898, 0.3569, 0.4468, 0.4506, 0.7729, 0.9532, 0.1446, 0.2655, 0.925, -0.2758, -0.2613, 0.4123, -0.6778, -0.6088, 0.9819, -0.1439, -0.1235, 0.4001, -0.6237, -0.6715, 0.4123, -0.6778, -0.6088, 0.925, -0.2758, -0.2613, 0.9099, -0.1306, -0.3936, 0.4001, -0.6237, -0.6715, 0.925, -0.2758, -0.2613, 0.3284, -0.3432, -0.88, 0.4001, -0.6237, -0.6715, 0.9099, -0.1306, -0.3936, 0.3855, -0.1244, -0.9143, 0.3284, -0.3432, -0.88, 0.91, -0.1306, -0.3936, 0.9168, -0.05075, -0.3962, 0.3855, -0.1244, -0.9143, 0.91, -0.1307, -0.3936])] * 3)])
me_w_trigger_0 = bpy.data.meshes.new('w_trigger_0')
me_w_trigger_0.from_pydata([(-0.4977, 3.971, -0.4164), (0.457, 5.098, -0.4164), (0.457, 3.971, -0.4164), (-0.4977, 5.098, -0.4164), (-0.4977, 5.271, -0.3148), (0.457, 5.271, -0.3148), (0.5789, 5.484, 0.3047), (-0.6398, 5.484, 0.3047), (0.5789, 3.819, 0.5383), (-0.6398, 3.819, 0.5383), (0.5789, 3.819, 0.5383), (0.457, 3.697, -0.9445), (0.5789, 3.473, 0.5891), (0.457, 3.971, -0.4164), (0.457, 6.155, -0.9445), (0.457, 5.098, -0.4164), (0.457, 5.271, -0.3148), (0.5789, 5.484, 0.3047), (0.5789, 7.14, -0.2945), (0.5789, 6.277, 0.2031), (-0.4977, 3.697, -0.9445), (-0.6398, 3.473, 0.5891), (-0.6398, 7.14, -0.2945), (-0.6398, 5.484, 0.3047), (-0.4977, 6.155, -0.9445), (-0.6398, 6.277, 0.2031), (-0.4977, 5.271, -0.3148), (-0.4977, 5.098, -0.4164), (-0.4977, 3.971, -0.4164), (-0.4977, 3.697, -0.9445), (-0.6398, 3.819, 0.5383), (-0.6398, 3.473, 0.5891), (-0.4977, 3.697, -0.9445), (-0.4977, 6.155, -0.9445), (-0.4977, 6.155, -0.9445), (-0.6398, 7.14, -0.2945)], [], [(17, 18, 19), (14, 18, 17), (16, 14, 17), (15, 14, 16), (13, 14, 15), (11, 14, 13), (10, 11, 13), (12, 11, 10), (4, 6, 7), (5, 6, 4), (1, 5, 4), (3, 1, 4), (0, 1, 3), (0, 2, 1), (0, 8, 2), (0, 9, 8), (20, 12, 21), (11, 12, 20), (22, 23, 25), (24, 23, 22), (24, 26, 23), (27, 26, 24), (28, 27, 24), (29, 28, 24), (30, 28, 29), (31, 30, 29), (14, 32, 33), (11, 32, 14), (18, 34, 35), (14, 34, 18)])
_uv = me_w_trigger_0.uv_layers.new(name='UVMap')
_uv.uv.foreach_set('vector', [0.2276, 0.3921, 0.3139, 0.3595, 0.2691, 0.3864, 0.2619, 0.3252, 0.3139, 0.3595, 0.2276, 0.3921, 0.216, 0.3584, 0.2619, 0.3252, 0.2276, 0.3921, 0.2067, 0.3531, 0.2619, 0.3252, 0.216, 0.3584, 0.1475, 0.3531, 0.2619, 0.3252, 0.2067, 0.3531, 0.1333, 0.3254, 0.2619, 0.3252, 0.1475, 0.3531, 0.1386, 0.404, 0.1333, 0.3254, 0.1475, 0.3531, 0.1207, 0.4065, 0.1333, 0.3254, 0.1386, 0.404, 0.3638, 0.3968, 0.4213, 0.4316, 0.3564, 0.4318, 0.4143, 0.3967, 0.4213, 0.4316, 0.3638, 0.3968, 0.4143, 0.3859, 0.4143, 0.3967, 0.3638, 0.3968, 0.3638, 0.3861, 0.4143, 0.3859, 0.3638, 0.3968, 0.3636, 0.3269, 0.4143, 0.3859, 0.3638, 0.3861, 0.3636, 0.3269, 0.4141, 0.3267, 0.4143, 0.3859, 0.3636, 0.3269, 0.4208, 0.2755, 0.4141, 0.3267, 0.3636, 0.3269, 0.3559, 0.2757, 0.4208, 0.2755, 0.0842, 0.3135, 0.1207, 0.4065, 0.0576, 0.3912, 0.1333, 0.3254, 0.1207, 0.4065, 0.0842, 0.3135, 0.3139, 0.3595, 0.2276, 0.3921, 0.2691, 0.3864, 0.2619, 0.3252, 0.2276, 0.3921, 0.3139, 0.3595, 0.2619, 0.3252, 0.216, 0.3584, 0.2276, 0.3921, 0.2067, 0.3531, 0.216, 0.3584, 0.2619, 0.3252, 0.1475, 0.3531, 0.2067, 0.3531, 0.2619, 0.3252, 0.1333, 0.3254, 0.1475, 0.3531, 0.2619, 0.3252, 0.1386, 0.404, 0.1475, 0.3531, 0.1333, 0.3254, 0.1207, 0.4065, 0.1386, 0.404, 0.1333, 0.3254, 0.2619, 0.3252, 0.1332, 0.2749, 0.2618, 0.2747, 0.1333, 0.3254, 0.1332, 0.2749, 0.2619, 0.3252, 0.3139, 0.3595, 0.2849, 0.2803, 0.3435, 0.3017, 0.2619, 0.3252, 0.2849, 0.2803, 0.3139, 0.3595])
me_w_trigger_0.materials.append(mat_models_weapons2_demp2_demp2_w_tga)
me_w_trigger_0.use_remesh_fix_poles = True
me_w_trigger_0.use_remesh_preserve_attributes = False
me_w_trigger_0.update()
me_w_trigger_0.normals_split_custom_set([tuple(v) for v in zip(*[iter([0.8195, -0.5636, 0.1036, 0.6918, 0.3674, -0.6216, 1.0, 1.944e-07, 0.0, 0.846, 0.06749, -0.529, 0.6919, 0.3675, -0.6215, 0.8195, -0.5636, 0.1036, 0.7267, -0.5732, 0.3786, 0.846, 0.06749, -0.529, 0.8195, -0.5636, 0.1036, 0.4601, -0.2332, 0.8567, 0.8459, 0.06743, -0.529, 0.7267, -0.5732, 0.3786, 0.8832, 0.3474, 0.3149, 0.8459, 0.06746, -0.529, 0.4601, -0.2333, 0.8567, 0.8865, -0.2436, -0.3935, 0.8459, 0.06747, -0.529, 0.8832, 0.3474, 0.315, 0.6762, 0.7352, 0.04748, 0.8865, -0.2436, -0.3935, 0.8832, 0.3474, 0.315, 0.4416, -0.8822, -0.1636, 0.8865, -0.2436, -0.3935, 0.6762, 0.7352, 0.04752, -0.4666, -0.7165, 0.5186, 0.8195, -0.5636, 0.1036, -0.935, -0.3546, 0.001963, 0.7267, -0.5732, 0.3786, 0.8195, -0.5636, 0.1036, -0.4666, -0.7165, 0.5185, 0.4601, -0.2333, 0.8567, 0.7267, -0.5732, 0.3786, -0.4666, -0.7165, 0.5185, -0.7197, -0.1824, 0.6699, 0.4601, -0.2333, 0.8567, -0.4666, -0.7165, 0.5185, -0.6912, 0.509, 0.5129, 0.4601, -0.2333, 0.8567, -0.7197, -0.1824, 0.6699, -0.6912, 0.509, 0.5129, 0.8833, 0.3474, 0.315, 0.4601, -0.2333, 0.8567, -0.6912, 0.5091, 0.5129, 0.6762, 0.7352, 0.04743, 0.8832, 0.3474, 0.315, -0.6912, 0.5091, 0.5129, -0.856, 0.5166, -0.02058, 0.6762, 0.7352, 0.04744, -0.6956, -0.4174, -0.5848, 0.4416, -0.8822, -0.1636, -0.6944, -0.7, -0.1664, 0.8865, -0.2436, -0.3935, 0.4416, -0.8822, -0.1636, -0.6956, -0.4174, -0.5847, -0.876, 0.2203, -0.4291, -0.935, -0.3546, 0.001923, -1.0, 9.722e-08, 0.0, -0.8461, 0.1573, -0.5094, -0.935, -0.3546, 0.00195, -0.876, 0.2203, -0.4291, -0.8461, 0.1573, -0.5094, -0.4666, -0.7165, 0.5185, -0.935, -0.3546, 0.001914, -0.7196, -0.1824, 0.67, -0.4666, -0.7165, 0.5186, -0.846, 0.1572, -0.5094, -0.6912, 0.5091, 0.5129, -0.7196, -0.1824, 0.67, -0.846, 0.1573, -0.5094, -0.6956, -0.4174, -0.5847, -0.6912, 0.5091, 0.5129, -0.846, 0.1573, -0.5094, -0.856, 0.5166, -0.0206, -0.6912, 0.509, 0.5129, -0.6956, -0.4174, -0.5847, -0.6945, -0.7, -0.1664, -0.856, 0.5166, -0.02063, -0.6956, -0.4174, -0.5847, 0.846, 0.06753, -0.529, -0.6956, -0.4174, -0.5847, -0.8461, 0.1572, -0.5094, 0.8865, -0.2436, -0.3935, -0.6956, -0.4175, -0.5847, 0.846, 0.06746, -0.529, 0.6918, 0.3675, -0.6215, -0.8461, 0.1573, -0.5093, -0.876, 0.2203, -0.4291, 0.846, 0.06746, -0.529, -0.8461, 0.1572, -0.5094, 0.6918, 0.3674, -0.6216])] * 3)])
me_w_back_0 = bpy.data.meshes.new('w_back_0')
me_w_back_0.from_pydata([(-0.7008, 3.24, 3.666), (-0.7008, 4.672, 3.666), (0.5891, 4.672, 3.666), (-0.7008, 4.672, 3.666), (-0.7414, 3.027, 3.727), (0.6195, 4.824, 3.727), (0.6195, 3.027, 3.727), (-0.7414, 4.824, 3.727), (0.6195, 3.027, 3.494), (0.6195, 4.824, 3.727), (0.6195, 4.824, 3.494), (0.6195, 3.027, 3.727), (0.6195, 4.824, 3.494), (-0.7414, 4.824, 3.494), (-0.7414, 4.824, 3.494), (-0.7414, 3.027, 3.494), (0.518, 3.605, 3.402), (0.518, 4.794, 3.524), (0.518, 4.794, 3.402), (0.518, 3.605, 3.524), (0.518, 4.794, 3.402), (-0.6094, 4.794, 3.524), (-0.6094, 4.794, 3.402), (0.518, 4.794, 3.524), (0.518, 6.094, 2.173), (-0.6094, 5.515, 2.925), (-0.6094, 6.094, 2.173), (0.518, 5.515, 2.925), (0.518, 3.605, 2.509), (0.518, 5.515, 2.925), (0.518, 6.094, 2.173), (0.5891, 3.24, 3.666), (0.5891, 4.672, 3.666), (0.5891, 3.24, 3.666), (-0.7008, 3.24, 3.666), (-0.7414, 3.027, 3.727), (0.6195, 3.027, 3.494), (-0.7414, 3.027, 3.494), (0.6195, 3.027, 3.727), (0.6195, 3.027, 3.494), (0.6195, 4.824, 3.494), (-0.7414, 3.027, 3.494), (-0.7414, 4.824, 3.494), (-0.6094, 5.515, 2.925), (-0.6094, 3.605, 2.509), (-0.6094, 6.094, 2.173), (-0.6094, 4.794, 3.402), (-0.6094, 3.605, 3.402), (-0.6094, 4.794, 3.524), (-0.6094, 3.605, 3.524), (-0.6094, 3.605, 3.402), (-0.6094, 3.605, 2.509), (-0.6094, 3.605, 3.524), (-0.9344, 5.606, 3.037), (0.8633, 5.606, 3.037), (0.8633, 5.342, 3.189), (-0.9344, 5.342, 3.189), (0.8633, 5.068, 3.037), (-0.9344, 5.068, 3.037), (0.8633, 5.068, 2.722), (-0.9344, 5.068, 2.722), (0.8633, 5.342, 2.57), (-0.9344, 5.342, 2.57), (0.8633, 5.606, 2.722), (-0.9344, 5.606, 2.722), (0.8633, 5.068, 3.037), (0.8633, 5.606, 2.722), (0.8633, 5.342, 2.57), (0.8633, 5.342, 3.189), (0.8633, 5.606, 3.037), (0.8633, 5.068, 2.722), (-0.9344, 5.342, 3.189), (-0.9344, 5.068, 2.722), (-0.9344, 5.342, 2.57), (-0.9344, 5.068, 3.037), (-0.9344, 5.606, 2.722), (-0.9344, 5.606, 3.037), (0.1908, -11.99, 4.281), (0.1908, -11.56, 4.281), (0.08924, -11.56, 4.058), (0.08924, -11.99, 4.058), (0.08924, -11.99, 4.058), (0.08924, -11.56, 4.058), (-0.1139, -11.56, 4.058), (-0.1139, -11.99, 4.058), (-0.1139, -11.99, 4.058), (-0.2154, -11.56, 4.281), (-0.2154, -11.99, 4.281), (-0.2154, -11.99, 4.281), (-0.01225, -11.56, 5.336), (-0.01225, -11.99, 5.336), (0.1908, -11.99, 4.281), (0.1908, -11.56, 4.281), (0.08927, -11.99, 4.058), (-0.1139, -11.99, 4.058), (-0.2154, -11.99, 4.281), (-0.01222, -11.99, 5.336), (0.1908, -11.99, 4.281)], [(33, 34), (2, 3), (0, 1), (31, 32)], [(5, 4, 6), (7, 4, 5), (12, 7, 5), (13, 7, 12), (20, 21, 23), (22, 21, 20), (25, 22, 20), (25, 24, 26), (27, 24, 25), (20, 27, 25), (44, 43, 45), (46, 43, 44), (47, 46, 44), (48, 46, 47), (49, 48, 47), (28, 50, 51), (16, 50, 28), (18, 16, 28), (17, 16, 18), (19, 16, 17), (50, 16, 19), (52, 50, 19), (9, 8, 10), (11, 8, 9), (71, 72, 74), (73, 72, 71), (75, 73, 71), (76, 75, 71), (4, 14, 15), (7, 14, 4), (28, 29, 18), (30, 29, 28), (36, 35, 37), (38, 35, 36), (41, 40, 39), (42, 40, 41), (68, 66, 69), (65, 66, 68), (65, 67, 66), (70, 67, 65), (54, 53, 55), (64, 53, 54), (63, 64, 54), (62, 64, 63), (61, 62, 63), (60, 62, 61), (59, 60, 61), (58, 60, 59), (57, 58, 59), (56, 58, 57), (55, 56, 57), (53, 56, 55), (83, 81, 84), (82, 81, 83), (86, 82, 83), (92, 82, 86), (89, 92, 86), (77, 79, 78), (80, 79, 77), (85, 86, 83), (87, 86, 85), (88, 89, 86), (90, 89, 88), (90, 78, 89), (91, 78, 90), (95, 93, 94), (97, 93, 95), (96, 97, 95)])
_uv = me_w_back_0.uv_layers.new(name='UVMap')
_uv.uv.foreach_set('vector', [0.9918, 0.4048, 0.8996, 0.2845, 0.9913, 0.2841, 0.9001, 0.4052, 0.8996, 0.2845, 0.9918, 0.4048, 0.9918, 0.4202, 0.9001, 0.4052, 0.9918, 0.4048, 0.9001, 0.4206, 0.9001, 0.4052, 0.9918, 0.4202, 0.7905, 0.4053, 0.8674, 0.4132, 0.7906, 0.4137, 0.8674, 0.4048, 0.8674, 0.4132, 0.7905, 0.4053, 0.867, 0.3467, 0.8674, 0.4048, 0.7905, 0.4053, 0.867, 0.3467, 0.7898, 0.2839, 0.8666, 0.2834, 0.7902, 0.3472, 0.7898, 0.2839, 0.867, 0.3467, 0.7905, 0.4053, 0.7902, 0.3472, 0.867, 0.3467, 0.6506, 0.4379, 0.5083, 0.4087, 0.4659, 0.4647, 0.5616, 0.3724, 0.5083, 0.4087, 0.6506, 0.4379, 0.6499, 0.3715, 0.5616, 0.3724, 0.6506, 0.4379, 0.5615, 0.3631, 0.5616, 0.3724, 0.6499, 0.3715, 0.6498, 0.3622, 0.5615, 0.3631, 0.6499, 0.3715, 0.6506, 0.4379, 0.7353, 0.3707, 0.736, 0.4371, 0.6499, 0.3715, 0.7353, 0.3707, 0.6506, 0.4379, 0.5616, 0.3724, 0.6499, 0.3715, 0.6506, 0.4379, 0.5615, 0.3631, 0.6499, 0.3715, 0.5616, 0.3724, 0.6498, 0.3622, 0.6499, 0.3715, 0.5615, 0.3631, 0.7353, 0.3707, 0.6499, 0.3715, 0.6498, 0.3622, 0.7352, 0.3614, 0.7353, 0.3707, 0.6498, 0.3622, 0.9001, 0.4052, 0.8842, 0.2845, 0.8847, 0.4052, 0.8996, 0.2845, 0.8842, 0.2845, 0.9001, 0.4052, 0.7767, 0.6473, 0.7415, 0.5863, 0.7415, 0.6269, 0.7767, 0.566, 0.7415, 0.5863, 0.7767, 0.6473, 0.8119, 0.5863, 0.7767, 0.566, 0.7767, 0.6473, 0.8119, 0.6269, 0.8119, 0.5863, 0.7767, 0.6473, 0.8996, 0.2845, 0.8847, 0.4052, 0.8842, 0.2845, 0.9001, 0.4052, 0.8847, 0.4052, 0.8996, 0.2845, 0.6506, 0.4379, 0.5083, 0.4087, 0.5616, 0.3724, 0.4659, 0.4647, 0.5083, 0.4087, 0.6506, 0.4379, 0.9918, 0.4202, 0.9001, 0.4052, 0.9001, 0.4206, 0.9918, 0.4048, 0.9001, 0.4052, 0.9918, 0.4202, 0.8996, 0.2845, 0.9918, 0.4048, 0.9913, 0.2841, 0.9001, 0.4052, 0.9918, 0.4048, 0.8996, 0.2845, 0.7767, 0.6473, 0.8119, 0.5863, 0.8119, 0.6269, 0.7415, 0.6269, 0.8119, 0.5863, 0.7767, 0.6473, 0.7415, 0.6269, 0.7767, 0.566, 0.8119, 0.5863, 0.7415, 0.5863, 0.7767, 0.566, 0.7415, 0.6269, 0.6971, 0.6605, 0.6971, 0.5004, 0.7247, 0.6605, 0.6695, 0.5004, 0.6971, 0.5004, 0.6971, 0.6605, 0.6695, 0.6605, 0.6695, 0.5004, 0.6971, 0.6605, 0.6419, 0.5004, 0.6695, 0.5004, 0.6695, 0.6605, 0.6419, 0.6605, 0.6419, 0.5004, 0.6695, 0.6605, 0.6695, 0.5004, 0.6419, 0.5004, 0.6419, 0.6605, 0.6695, 0.6605, 0.6695, 0.5004, 0.6419, 0.6605, 0.6971, 0.5004, 0.6695, 0.5004, 0.6695, 0.6605, 0.6971, 0.6605, 0.6971, 0.5004, 0.6695, 0.6605, 0.7247, 0.5004, 0.6971, 0.5004, 0.6971, 0.6605, 0.7247, 0.6605, 0.7247, 0.5004, 0.6971, 0.6605, 0.6971, 0.5004, 0.7247, 0.5004, 0.7247, 0.6605, 0.789, 0.5207, 0.8079, 0.56, 0.7888, 0.5599, 0.8081, 0.5208, 0.8079, 0.56, 0.789, 0.5207, 0.7796, 0.5041, 0.8081, 0.5208, 0.789, 0.5207, 0.8177, 0.5044, 0.8081, 0.5208, 0.7796, 0.5041, 0.7796, 0.4202, 0.7651, 0.4947, 0.7412, 0.4908, 0.7456, 0.5235, 0.789, 0.5207, 0.7796, 0.5041, 0.755, 0.5401, 0.789, 0.5207, 0.7456, 0.5235, 0.755, 0.5401, 0.7796, 0.5041, 0.789, 0.5207, 0.7456, 0.5235, 0.7796, 0.5041, 0.755, 0.5401, 0.7416, 0.4946, 0.787, 0.4235, 0.7645, 0.5014, 0.7612, 0.4166, 0.787, 0.4235, 0.7416, 0.4946, 0.7612, 0.4166, 0.7659, 0.5012, 0.7855, 0.4233, 0.7416, 0.4946, 0.7659, 0.5012, 0.7612, 0.4166, 0.7796, 0.5041, 0.8081, 0.5208, 0.789, 0.5207, 0.8177, 0.5044, 0.8081, 0.5208, 0.7796, 0.5041, 0.7796, 0.4202, 0.7651, 0.4947, 0.7412, 0.4908])
me_w_back_0.materials.append(mat_models_weapons2_demp2_demp2_w_tga)
me_w_back_0.use_remesh_fix_poles = True
me_w_back_0.use_remesh_preserve_attributes = False
me_w_back_0.update()
me_w_back_0.normals_split_custom_set([tuple(v) for v in zip(*[iter([0.6666, 0.3334, 0.6667, -0.5774, -0.5773, 0.5774, 0.5773, -0.5774, 0.5774, -0.4082, 0.8165, 0.4082, -0.5773, -0.5774, 0.5774, 0.6667, 0.3333, 0.6667, 0.3334, 0.6667, -0.6667, -0.4082, 0.8165, 0.4083, 0.6667, 0.3333, 0.6666, -0.8165, 0.4082, -0.4082, -0.4083, 0.8165, 0.4082, 0.3334, 0.6667, -0.6666, 0.6483, 0.6707, 0.3604, -0.7071, 0.7071, -0.0002496, 0.8944, 0.4472, -4.293e-05, -0.8623, 0.4461, 0.2397, -0.7071, 0.7071, -1.215e-05, 0.6483, 0.6707, 0.3604, -0.4521, 0.6077, 0.6529, -0.8623, 0.4461, 0.2397, 0.6482, 0.6708, 0.3603, -0.4521, 0.6077, 0.6529, 0.4472, 0.7086, 0.5458, -0.7071, 0.5602, 0.4315, 0.7119, 0.4785, 0.514, 0.4472, 0.7086, 0.5458, -0.4521, 0.6077, 0.6529, 0.6483, 0.6707, 0.3604, 0.7119, 0.4785, 0.514, -0.4521, 0.6077, 0.6529, -0.9487, -0.3162, 1.337e-05, -0.4521, 0.6077, 0.6529, -0.7071, 0.5602, 0.4315, -0.8623, 0.4461, 0.2397, -0.4521, 0.6077, 0.6529, -0.9487, -0.3162, 1.843e-05, -0.6, -0.8, -0.0003834, -0.8623, 0.4461, 0.2397, -0.9487, -0.3162, -1.965e-05, -0.7071, 0.7071, -5.847e-05, -0.8623, 0.4461, 0.2397, -0.6, -0.8, -7.259e-05, -0.7071, -0.7071, -0.0002373, -0.7071, 0.7071, 6.416e-05, -0.6, -0.8, 6.615e-05, 0.832, -0.5547, -7.451e-06, -0.6, -0.8, -1.786e-05, -0.9487, -0.3162, 4.532e-05, 0.832, -0.5547, -3.975e-05, -0.6, -0.8, 5.394e-06, 0.832, -0.5547, 2.476e-05, 0.6483, 0.6707, 0.3604, 0.832, -0.5547, -2.662e-05, 0.832, -0.5547, -4.575e-05, 0.8944, 0.4472, -1.793e-05, 0.832, -0.5547, -3.592e-05, 0.6483, 0.6707, 0.3604, 0.4472, -0.8944, -4.293e-05, 0.832, -0.5547, 2.224e-05, 0.8944, 0.4472, 2.896e-05, -0.6, -0.8, -1.44e-05, 0.832, -0.5547, 3.994e-05, 0.4472, -0.8944, -7.685e-06, -0.7071, -0.7071, -3.394e-05, -0.6, -0.8, 1.031e-05, 0.4472, -0.8944, 1.073e-05, 0.6667, 0.3333, 0.6667, 0.6667, -0.6667, -0.3333, 0.3333, 0.6667, -0.6666, 0.5774, -0.5774, 0.5773, 0.6667, -0.6667, -0.3334, 0.6667, 0.3333, 0.6667, -0.833, -0.09818, 0.5445, -0.6046, -0.596, -0.5285, -0.3548, -0.882, 0.3101, -0.6014, 0.1545, -0.7838, -0.6046, -0.5959, -0.5285, -0.833, -0.09824, 0.5445, -0.603, 0.7538, -0.2611, -0.6014, 0.1545, -0.7838, -0.833, -0.0982, 0.5445, -0.3536, 0.707, 0.6125, -0.603, 0.7537, -0.2612, -0.833, -0.09821, 0.5445, -0.5774, -0.5774, 0.5773, -0.8165, 0.4083, -0.4082, -0.4082, -0.4082, -0.8165, -0.4082, 0.8165, 0.4082, -0.8165, 0.4083, -0.4082, -0.5774, -0.5774, 0.5773, 0.832, -0.5547, 4.565e-05, 0.7119, 0.4785, 0.514, 0.6483, 0.6707, 0.3604, 0.4472, 0.7086, 0.5458, 0.7119, 0.4784, 0.5141, 0.832, -0.5547, 4.502e-05, 0.6667, -0.6667, -0.3333, -0.5774, -0.5774, 0.5773, -0.4082, -0.4082, -0.8165, 0.5773, -0.5774, 0.5774, -0.5773, -0.5774, 0.5774, 0.6667, -0.6667, -0.3334, -0.4083, -0.4082, -0.8165, 0.3333, 0.6667, -0.6667, 0.6666, -0.6667, -0.3333, -0.8165, 0.4082, -0.4082, 0.3333, 0.6667, -0.6667, -0.4082, -0.4083, -0.8165, 0.6014, 0.1545, 0.7838, 0.75, 0.4999, -0.4332, 0.3536, 0.8838, 0.3063, 0.7513, -0.4937, 0.4379, 0.75, 0.4999, -0.4331, 0.6014, 0.1545, 0.7838, 0.7513, -0.4937, 0.4379, 0.6014, -0.1418, -0.7862, 0.75, 0.4999, -0.4331, 0.3548, -0.882, -0.3101, 0.6014, -0.1418, -0.7862, 0.7513, -0.4937, 0.4378, 0.3536, 0.8838, 0.3063, -0.3536, 0.7069, 0.6125, 0.6014, 0.1545, 0.7838, -0.603, 0.7537, -0.2612, -0.3536, 0.707, 0.6125, 0.3536, 0.8839, 0.3063, 0.75, 0.4999, -0.4331, -0.6031, 0.7537, -0.2611, 0.3536, 0.8839, 0.3063, -0.6014, 0.1545, -0.7838, -0.603, 0.7538, -0.2612, 0.75, 0.4999, -0.4331, 0.6014, -0.1418, -0.7862, -0.6014, 0.1545, -0.7839, 0.75, 0.4999, -0.4331, -0.6046, -0.5959, -0.5285, -0.6014, 0.1545, -0.7838, 0.6014, -0.1418, -0.7862, 0.3548, -0.882, -0.3102, -0.6046, -0.5959, -0.5285, 0.6014, -0.1418, -0.7862, -0.3548, -0.882, 0.3101, -0.6046, -0.5959, -0.5285, 0.3548, -0.882, -0.3102, 0.7514, -0.4937, 0.4378, -0.3548, -0.882, 0.3102, 0.3548, -0.882, -0.3101, -0.833, -0.09817, 0.5445, -0.3548, -0.882, 0.3102, 0.7513, -0.4938, 0.4378, 0.6014, 0.1545, 0.7838, -0.833, -0.09816, 0.5445, 0.7514, -0.4937, 0.4378, -0.3536, 0.707, 0.6125, -0.833, -0.09824, 0.5445, 0.6014, 0.1545, 0.7839, -0.3103, 0.3548, -0.882, 0.3317, 4.063e-06, -0.9434, -0.6636, 3.189e-05, -0.7481, 0.5284, 0.6046, -0.596, 0.3317, 2.07e-05, -0.9434, -0.3103, 0.3548, -0.882, -0.6737, 0.7285, -0.1241, 0.5061, 0.6046, -0.6151, -0.3422, 0.3548, -0.8701, 0.8152, 0.5783, 0.03152, 0.5349, 0.6046, -0.5902, -0.6698, 0.7285, -0.1437, -0.6317, 0.6429, 0.4333, 0.8153, 0.5783, -0.02911, -0.6565, 0.7285, -0.1958, 0.9827, 0.004235, -0.1849, 0.5683, 0.5977, -0.5655, 0.8138, 0.5784, 0.05749, 0.4063, 3.181e-05, -0.9137, 0.5669, 0.5961, -0.5686, 0.9827, 0.009596, -0.1851, -0.7215, 0.005891, -0.6924, -0.6801, 0.7246, -0.1114, -0.38, 0.3548, -0.8542, -0.9975, 2.29e-05, 0.07058, -0.6832, 0.7227, -0.1046, -0.7216, 0.01351, -0.6922, -0.9987, 0.00513, -0.05046, -0.6403, 0.6358, 0.431, -0.653, 0.7285, -0.2071, 0.7927, 3.585e-05, 0.6096, -0.6388, 0.6318, 0.4391, -0.9987, 0.009018, -0.05035, 0.8399, 0.008049, 0.5427, 0.8172, 0.5737, -0.05426, -0.6072, 0.6429, 0.4669, 0.9532, 2.277e-05, -0.3023, 0.8189, 0.5704, -0.063, 0.8399, 0.01415, 0.5425, -0.6737, 0.7285, -0.1241, 0.5061, 0.6046, -0.6151, -0.3422, 0.3548, -0.8701, 0.8152, 0.5783, 0.03152, 0.5349, 0.6046, -0.5902, -0.6698, 0.7285, -0.1437, -0.6317, 0.6429, 0.4333, 0.8153, 0.5783, -0.02911, -0.6565, 0.7285, -0.1958])] * 3)])
me_w_sight_left_0 = bpy.data.meshes.new('w_sight_left_0')
me_w_sight_left_0.from_pydata([(0.1512, 4.32, 3.712), (0.1512, 4.747, 3.712), (-0.255, 4.747, 3.712), (-0.255, 4.32, 3.712), (-0.255, 4.32, 3.712), (-0.05181, 4.747, 4.575), (-0.05181, 4.32, 4.575), (0.1512, 4.32, 3.712), (0.1512, 4.747, 3.712), (-0.255, 4.321, 3.712), (-0.05178, 4.321, 4.575), (0.1513, 4.321, 3.712)], [(2, 3), (0, 1)], [(5, 8, 2), (4, 5, 2), (6, 5, 4), (6, 1, 5), (7, 1, 6), (10, 11, 9)])
_uv = me_w_sight_left_0.uv_layers.new(name='UVMap')
_uv.uv.foreach_set('vector', [0.7992, 0.4262, 0.8177, 0.4902, 0.7796, 0.4899, 0.9928, 0.4972, 0.8932, 0.4384, 0.9921, 0.4379, 0.8937, 0.4977, 0.8932, 0.4384, 0.9928, 0.4972, 0.8937, 0.4977, 0.9921, 0.4379, 0.8932, 0.4384, 0.9928, 0.4972, 0.9921, 0.4379, 0.8937, 0.4977, 0.7992, 0.4262, 0.8177, 0.4902, 0.7796, 0.4899])
me_w_sight_left_0.materials.append(mat_models_weapons2_demp2_demp2_w_tga)
me_w_sight_left_0.use_remesh_fix_poles = True
me_w_sight_left_0.use_remesh_preserve_attributes = False
me_w_sight_left_0.update()
me_w_sight_left_0.normals_split_custom_set([tuple(v) for v in zip(*[iter([-0.6258, 0.6429, 0.4417, 0.8158, 0.5783, -0.007991, -0.6609, 0.7285, -0.1802, -1.0, 2.475e-05, -0.00968, -0.6257, 0.6429, 0.4418, -0.6609, 0.7285, -0.1802, 0.817, 3.591e-05, 0.5767, -0.6257, 0.6429, 0.4418, -1.0, -1.09e-05, -0.00968, 0.817, 3.876e-05, 0.5766, 0.8158, 0.5783, -0.008046, -0.6257, 0.6429, 0.4417, 0.9648, 2.276e-05, -0.2632, 0.8158, 0.5783, -0.008054, 0.817, -1.723e-05, 0.5766, -0.6258, 0.6429, 0.4417, 0.8158, 0.5783, -0.007992, -0.6609, 0.7285, -0.1802])] * 3)])
me_w_sight_right_0 = bpy.data.meshes.new('w_sight_right_0')
me_w_sight_right_0.from_pydata([(0.1512, 4.32, 3.712), (0.1512, 4.747, 3.712), (-0.255, 4.747, 3.712), (-0.255, 4.32, 3.712), (-0.255, 4.32, 3.712), (-0.05181, 4.747, 4.575), (-0.05181, 4.32, 4.575), (0.1512, 4.32, 3.712), (0.1512, 4.747, 3.712), (-0.255, 4.321, 3.712), (-0.05178, 4.321, 4.575), (0.1513, 4.321, 3.712)], [(2, 3), (0, 1)], [(5, 8, 2), (4, 5, 2), (6, 5, 4), (6, 1, 5), (7, 1, 6), (10, 11, 9)])
_uv = me_w_sight_right_0.uv_layers.new(name='UVMap')
_uv.uv.foreach_set('vector', [0.7992, 0.4262, 0.8177, 0.4902, 0.7796, 0.4899, 0.9928, 0.4972, 0.8932, 0.4384, 0.9921, 0.4379, 0.8937, 0.4977, 0.8932, 0.4384, 0.9928, 0.4972, 0.8937, 0.4977, 0.9921, 0.4379, 0.8932, 0.4384, 0.9928, 0.4972, 0.9921, 0.4379, 0.8937, 0.4977, 0.7992, 0.4262, 0.8177, 0.4902, 0.7796, 0.4899])
me_w_sight_right_0.materials.append(mat_models_weapons2_demp2_demp2_w_tga)
me_w_sight_right_0.use_remesh_fix_poles = True
me_w_sight_right_0.use_remesh_preserve_attributes = False
me_w_sight_right_0.update()
me_w_sight_right_0.normals_split_custom_set([tuple(v) for v in zip(*[iter([-0.6258, 0.6429, 0.4417, 0.8158, 0.5783, -0.007991, -0.6609, 0.7285, -0.1802, -1.0, 2.475e-05, -0.00968, -0.6257, 0.6429, 0.4418, -0.6609, 0.7285, -0.1802, 0.817, 3.591e-05, 0.5767, -0.6257, 0.6429, 0.4418, -1.0, -1.09e-05, -0.00968, 0.817, 3.876e-05, 0.5766, 0.8158, 0.5783, -0.008046, -0.6257, 0.6429, 0.4417, 0.9648, 2.276e-05, -0.2632, 0.8158, 0.5783, -0.008054, 0.817, -1.723e-05, 0.5766, -0.6258, 0.6429, 0.4417, 0.8158, 0.5783, -0.007992, -0.6609, 0.7285, -0.1802])] * 3)])

# ---- objects
ob_model_root_0 = bpy.data.objects.new('model_root_0', None)
ob_w_muzzle_0 = bpy.data.objects.new('w_muzzle_0', me_w_muzzle_0)
ob_w_handle_0 = bpy.data.objects.new('w_handle_0', me_w_handle_0)
ob_w_trigger_0 = bpy.data.objects.new('w_trigger_0', me_w_trigger_0)
ob_w_back_0 = bpy.data.objects.new('w_back_0', me_w_back_0)
ob_tag_flash = bpy.data.objects.new('tag_flash', None)
ob_tag_weapon = bpy.data.objects.new('tag_weapon', None)
ob_w_sight_left_0 = bpy.data.objects.new('w_sight_left_0', me_w_sight_left_0)
ob_w_sight_right_0 = bpy.data.objects.new('w_sight_right_0', me_w_sight_right_0)

# ---- transforms, parenting, visibility, modifiers, constraints
ob_model_root_0.location = (0.0, 0.0, 0.0)
ob_model_root_0.delta_rotation_euler = (0.0, 3.142, 1.571)
ob_w_muzzle_0.parent = ob_model_root_0
ob_w_muzzle_0.location = (0.0, 0.0, 0.0)
ob_w_handle_0.parent = ob_w_muzzle_0
ob_w_handle_0.location = (0.0, 0.0, 0.0)
ob_w_trigger_0.parent = ob_w_muzzle_0
ob_w_trigger_0.location = (0.0, 0.0, 0.0)
ob_w_back_0.parent = ob_w_muzzle_0
ob_w_back_0.location = (0.0, 0.0, 0.0)
ob_tag_flash.location = (14.73, 0.01388, -1.59)
ob_tag_flash.rotation_euler = (3.142, 0.0, 0.0)
ob_tag_flash.empty_display_type = 'ARROWS'
ob_tag_weapon.location = (0.0, 0.0, 0.0)
ob_tag_weapon.empty_display_type = 'ARROWS'
ob_w_sight_left_0.parent = ob_w_muzzle_0
ob_w_sight_left_0.location = (1.267, 5.54e-08, 1.133e-07)
ob_w_sight_left_0.rotation_euler = (1.152e-08, -0.2577, -1.493e-09)
ob_w_sight_right_0.parent = ob_w_muzzle_0
ob_w_sight_right_0.location = (-1.341, 9.057, -1.137e-07)
ob_w_sight_right_0.rotation_euler = (0.0, -0.2577, 3.142)

# ---- collection membership
scene.collection.objects.link(ob_model_root_0)
scene.collection.objects.link(ob_w_muzzle_0)
scene.collection.objects.link(ob_w_handle_0)
scene.collection.objects.link(ob_w_trigger_0)
scene.collection.objects.link(ob_w_back_0)
scene.collection.objects.link(ob_tag_flash)
scene.collection.objects.link(ob_tag_weapon)
scene.collection.objects.link(ob_w_sight_left_0)
scene.collection.objects.link(ob_w_sight_right_0)

# ---- scene / render settings (as saved in the file)
scene.frame_start = 1; scene.frame_end = 250; scene.frame_set(0)
scene.render.engine = 'BLENDER_EEVEE_NEXT'
scene.cycles.use_denoising = False
scene.cycles.samples = 128
scene.cycles.sampling_pattern = 'TABULATED_SOBOL'
scene.cycles.use_adaptive_sampling = False
scene.cycles.use_light_tree = False
scene.view_settings.view_transform = 'Filmic'
bpy.context.view_layer.update()

# ---- added for rendering (the .blend has no active camera and no usable light): camera, sun
cam_auto = bpy.data.cameras.new('AutoCamera')
cam_auto.lens = 50.0
cam_auto.sensor_width = 36.0
cam_auto.clip_end = 1000.0
ob_auto_camera = bpy.data.objects.new('AutoCamera', cam_auto)
scene.collection.objects.link(ob_auto_camera)
ob_auto_camera.location = (25.0379, -30.4781, 19.5958)
ob_auto_camera.rotation_euler = (1.09748, -7.21219e-08, 0.694738)
scene.camera = ob_auto_camera
light_auto_sun = bpy.data.lights.new('AutoSun', 'SUN')
light_auto_sun.energy = 3.0
light_auto_sun.angle = 0.0523599
ob_auto_sun = bpy.data.objects.new('AutoSun', light_auto_sun)
scene.collection.objects.link(ob_auto_sun)
ob_auto_sun.rotation_euler = (0.872665, 0.174533, 0.523599)
bpy.context.view_layer.update()
